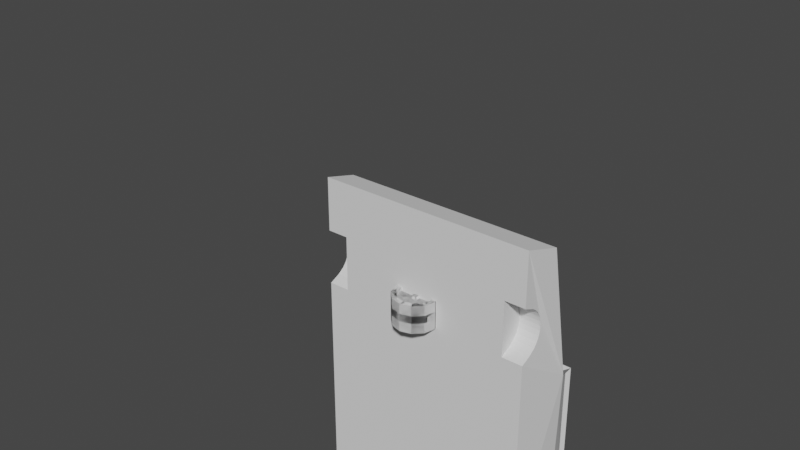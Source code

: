 # Source: Car.blend  (saved by Blender 2.81.16; exported with 4.5.12 LTS)
import bpy
from mathutils import Matrix  # noqa: F401  (used for matrix-valued properties, if any)

bpy.ops.wm.read_factory_settings(use_empty=True)
scene = bpy.context.scene
scene.name = 'Scene'

# ---- world
world_world = bpy.data.worlds.new('World'); scene.world = world_world
world_world.use_nodes = True; world_world.node_tree.nodes.clear()
_N = world_world.node_tree.nodes; _L = world_world.node_tree.links
n0 = _N.new('ShaderNodeOutputWorld'); n0.name = 'World Output'; n0.location = (300, 300)
n1 = _N.new('ShaderNodeBackground'); n1.name = 'Background'; n1.location = (10, 300)
n1.inputs[0].default_value = (0.05088, 0.05088, 0.05088, 1.0)
_L.new(n1.outputs[0], n0.inputs[0])
n0.is_active_output = True
world_world.color = (0.05088, 0.05088, 0.05088)
world_world.use_sun_shadow = False
world_world.sun_shadow_jitter_overblur = 0.0

# ---- meshes
me_cube = bpy.data.meshes.new('Cube')
me_cube.from_pydata([(0.9229, 0.2092, 2.233), (0.9467, 0.5243, 2.134), (0.9229, 0.2092, 1.086), (0.9229, 0.2092, -1.93), (0.8781, 0.7915, -1.771), (0.9203, 0.7653, 0.903), (0.6485, 1.309, -1.473), (0.6487, 1.309, 0.5353), (0.9229, 0.2092, -0.4699), (0.8782, 0.769, -0.4199), (0.6501, 1.309, -0.4199), (0.9229, 0.2092, 1.773), (0.9229, 0.3854, 1.655), (0.9229, 0.4188, 1.537), (0.9229, 0.3854, 1.419), (0.9229, 0.2092, 1.301), (0.9229, 0.2994, 1.733), (0.9229, 0.3542, 1.694), (0.9229, 0.4047, 1.616), (0.9229, 0.4154, 1.576), (0.9229, 0.4154, 1.498), (0.9229, 0.4047, 1.458), (0.9229, 0.3542, 1.38), (0.9229, 0.2994, 1.341), (0.7444, 0.2092, 1.773), (0.7444, 0.3854, 1.655), (0.7444, 0.4188, 1.537), (0.7444, 0.3854, 1.419), (0.7444, 0.2994, 1.733), (0.7444, 0.3542, 1.694), (0.7444, 0.4047, 1.616), (0.7444, 0.4154, 1.576), (0.7444, 0.4154, 1.498), (0.7444, 0.4047, 1.458), (0.7444, 0.3542, 1.38), (0.7444, 0.2994, 1.341), (0.7444, 0.2092, 2.233), (0.7444, 0.2092, -1.93), (0.7444, 0.2092, 1.086), (0.7444, 0.2092, -0.4699), (0.7444, 0.2092, 1.301), (0.9229, 0.2092, -0.9569), (0.9229, 0.2907, -0.986), (0.9229, 0.3675, -1.029), (0.9229, 0.4078, -1.072), (0.9229, 0.4322, -1.114), (0.9229, 0.4456, -1.157), (0.9229, 0.4499, -1.2), (0.9229, 0.4456, -1.243), (0.9229, 0.4322, -1.285), (0.9229, 0.4078, -1.328), (0.9229, 0.3675, -1.371), (0.9229, 0.2907, -1.414), (0.9229, 0.2092, -1.443), (0.7444, 0.2092, -0.9569), (0.7444, 0.2907, -0.986), (0.7444, 0.3675, -1.029), (0.7444, 0.4078, -1.072), (0.7444, 0.4322, -1.114), (0.7444, 0.4456, -1.157), (0.7444, 0.4499, -1.2), (0.7444, 0.4456, -1.243), (0.7444, 0.4322, -1.285), (0.7444, 0.4078, -1.328), (0.7444, 0.3675, -1.371), (0.7444, 0.2907, -1.414), (0.7444, 0.2092, -1.443), (0.8779, 0.7703, -0.5199), (0.9011, 0.7511, 0.9304), (0.6487, 1.309, -0.5199), (0.6299, 1.299, 0.5609), (0.6292, 1.3, -1.497), (0.8591, 0.7804, -1.794), (0.9229, 0.7212, -0.4699), (0.6676, 1.357, -0.4699), (0.6676, 1.357, 0.569), (0.9674, 0.7167, 0.9775), (0.6676, 1.357, -1.509), (0.9229, 0.7443, -1.841), (-0.9229, 0.2092, 2.233), (-0.9467, 0.5243, 2.134), (-0.9229, 0.2092, 1.086), (-0.9229, 0.2092, -1.93), (-0.8781, 0.7915, -1.771), (-0.9203, 0.7653, 0.903), (-0.6485, 1.309, -1.473), (-0.6487, 1.309, 0.5353), (-0.9229, 0.2092, -0.4699), (-0.8782, 0.769, -0.4199), (-0.6501, 1.309, -0.4199), (0.0, 0.2092, 2.233), (0.0, 0.5243, 2.134), (0.0, 0.7167, 0.9775), (0.0, 0.2092, -1.93), (0.0, 0.2092, 1.086), (0.0, 1.357, 0.569), (0.0, 1.357, -1.509), (0.0, 1.357, -0.4699), (0.0, 0.2092, -0.4699), (-0.9229, 0.2092, 1.773), (-0.9229, 0.3854, 1.655), (-0.9229, 0.4188, 1.537), (-0.9229, 0.3854, 1.419), (-0.9229, 0.2092, 1.301), (-0.9229, 0.2994, 1.733), (-0.9229, 0.3542, 1.694), (-0.9229, 0.4047, 1.616), (-0.9229, 0.4154, 1.576), (-0.9229, 0.4154, 1.498), (-0.9229, 0.4047, 1.458), (-0.9229, 0.3542, 1.38), (-0.9229, 0.2994, 1.341), (-0.7444, 0.2092, 1.773), (-0.7444, 0.3854, 1.655), (-0.7444, 0.4188, 1.537), (-0.7444, 0.3854, 1.419), (-0.7444, 0.2994, 1.733), (-0.7444, 0.3542, 1.694), (-0.7444, 0.4047, 1.616), (-0.7444, 0.4154, 1.576), (-0.7444, 0.4154, 1.498), (-0.7444, 0.4047, 1.458), (-0.7444, 0.3542, 1.38), (-0.7444, 0.2994, 1.341), (0.0, 0.2092, 1.773), (0.0, 0.2092, 1.301), (-0.7444, 0.2092, 2.233), (-0.7444, 0.2092, -1.93), (-0.7444, 0.2092, 1.086), (-0.7444, 0.2092, -0.4699), (-0.7444, 0.2092, 1.301), (-0.9229, 0.2092, -0.9569), (-0.9229, 0.2907, -0.986), (-0.9229, 0.3675, -1.029), (-0.9229, 0.4078, -1.072), (-0.9229, 0.4322, -1.114), (-0.9229, 0.4456, -1.157), (-0.9229, 0.4499, -1.2), (-0.9229, 0.4456, -1.243), (-0.9229, 0.4322, -1.285), (-0.9229, 0.4078, -1.328), (-0.9229, 0.3675, -1.371), (-0.9229, 0.2907, -1.414), (-0.9229, 0.2092, -1.443), (-0.7444, 0.2092, -0.9569), (-0.7444, 0.2907, -0.986), (-0.7444, 0.3675, -1.029), (-0.7444, 0.4078, -1.072), (-0.7444, 0.4322, -1.114), (-0.7444, 0.4456, -1.157), (-0.7444, 0.4499, -1.2), (-0.7444, 0.4456, -1.243), (-0.7444, 0.4322, -1.285), (-0.7444, 0.4078, -1.328), (-0.7444, 0.3675, -1.371), (-0.7444, 0.2907, -1.414), (-0.7444, 0.2092, -1.443), (0.0, 0.2092, -1.443), (0.0, 0.2092, -0.9569), (-0.8779, 0.7703, -0.5199), (-0.9011, 0.7511, 0.9304), (-0.6487, 1.309, -0.5199), (-0.6299, 1.299, 0.5609), (-0.6292, 1.3, -1.497), (-0.8591, 0.7804, -1.794), (-0.9229, 0.7212, -0.4699), (-0.6676, 1.357, -0.4699), (-0.6676, 1.357, 0.569), (-0.9674, 0.7167, 0.9775), (0.0, 0.7511, 0.9304), (0.0, 1.299, 0.5609), (0.0, 0.7443, -1.841), (-0.6676, 1.357, -1.509), (-0.9229, 0.7443, -1.841), (0.0, 1.299, -1.466), (0.0, 0.7812, -1.796)], [], [(2, 76, 1, 0, 11, 16, 17, 12, 18, 19, 13, 20, 21, 14, 22, 23, 15), (8, 73, 76, 2), (67, 4, 6, 69), (169, 68, 70, 170), (5, 9, 10, 7), (3, 78, 73, 8, 41, 42, 43, 44, 45, 46, 47, 48, 49, 50, 51, 52, 53), (75, 74, 97, 95), (74, 77, 96, 97), (39, 38, 94, 98), (1, 76, 92, 91), (0, 1, 91, 90, 36), (16, 28, 29, 17), (21, 33, 27, 14), (20, 32, 33, 21), (12, 25, 30, 18), (23, 35, 40, 15), (14, 27, 34, 22), (17, 29, 25, 12), (18, 30, 31, 19), (11, 24, 28, 16), (22, 34, 35, 23), (19, 31, 26, 13), (13, 26, 32, 20), (29, 28, 24, 40, 35, 34, 27, 33, 32, 26, 31, 30, 25), (0, 36, 24, 11), (90, 124, 24, 36), (40, 24, 124, 125), (38, 40, 125, 94), (2, 15, 40, 38), (8, 2, 38, 39), (41, 8, 39, 54), (3, 53, 66, 37), (53, 52, 65, 66), (52, 51, 64, 65), (51, 50, 63, 64), (50, 49, 62, 63), (49, 48, 61, 62), (48, 47, 60, 61), (47, 46, 59, 60), (46, 45, 58, 59), (45, 44, 57, 58), (44, 43, 56, 57), (43, 42, 55, 56), (42, 41, 54, 55), (54, 66, 65, 64, 63, 62, 61, 60, 59, 58, 57, 56, 55), (98, 158, 54, 39), (157, 66, 54, 158), (93, 37, 66, 157), (9, 5, 76, 73), (7, 10, 74, 75), (5, 7, 75, 76), (10, 9, 73, 74), (6, 4, 78, 77), (4, 67, 73, 78), (69, 6, 77, 74), (67, 69, 74, 73), (70, 68, 76, 75), (68, 169, 92, 76), (170, 70, 75, 95), (78, 3, 37, 93, 171), (71, 72, 175, 174), (72, 71, 77, 78), (71, 174, 96, 77), (175, 72, 78, 171), (81, 103, 111, 110, 102, 109, 108, 101, 107, 106, 100, 105, 104, 99, 79, 80, 168), (87, 81, 168, 165), (159, 161, 85, 83), (169, 170, 162, 160), (84, 86, 89, 88), (82, 143, 142, 141, 140, 139, 138, 137, 136, 135, 134, 133, 132, 131, 87, 165, 173), (167, 95, 97, 166), (166, 97, 96, 172), (129, 98, 94, 128), (80, 91, 92, 168), (79, 126, 90, 91, 80), (104, 105, 117, 116), (109, 102, 115, 121), (108, 109, 121, 120), (100, 106, 118, 113), (111, 103, 130, 123), (102, 110, 122, 115), (105, 100, 113, 117), (106, 107, 119, 118), (99, 104, 116, 112), (110, 111, 123, 122), (107, 101, 114, 119), (101, 108, 120, 114), (117, 113, 118, 119, 114, 120, 121, 115, 122, 123, 130, 112, 116), (79, 99, 112, 126), (90, 126, 112, 124), (130, 125, 124, 112), (128, 94, 125, 130), (81, 128, 130, 103), (87, 129, 128, 81), (131, 144, 129, 87), (82, 127, 156, 143), (143, 156, 155, 142), (142, 155, 154, 141), (141, 154, 153, 140), (140, 153, 152, 139), (139, 152, 151, 138), (138, 151, 150, 137), (137, 150, 149, 136), (136, 149, 148, 135), (135, 148, 147, 134), (134, 147, 146, 133), (133, 146, 145, 132), (132, 145, 144, 131), (144, 145, 146, 147, 148, 149, 150, 151, 152, 153, 154, 155, 156), (98, 129, 144, 158), (157, 158, 144, 156), (93, 157, 156, 127), (88, 165, 168, 84), (86, 167, 166, 89), (84, 168, 167, 86), (89, 166, 165, 88), (85, 172, 173, 83), (83, 173, 165, 159), (161, 166, 172, 85), (159, 165, 166, 161), (162, 167, 168, 160), (160, 168, 92, 169), (170, 95, 167, 162), (173, 171, 93, 127, 82), (163, 174, 175, 164), (164, 173, 172, 163), (163, 172, 96, 174), (175, 171, 173, 164)])
_uv = me_cube.uv_layers.new(name='UVMap')
_uv.uv.foreach_set('vector', [0.2754, 0.6418, 0.3016, 0.766, 0.02379, 0.7189, -2.98e-08, 0.6418, 0.1106, 0.6418, 0.12, 0.6638, 0.1294, 0.6772, 0.1389, 0.6848, 0.1483, 0.6895, 0.1578, 0.6922, 0.1672, 0.693, 0.1766, 0.6922, 0.1861, 0.6895, 0.1955, 0.6848, 0.2049, 0.6772, 0.2144, 0.6638, 0.2238, 0.6418, 0.6493, 0.6418, 0.6493, 0.7668, 0.3016, 0.766, 0.2754, 0.6418, 0.6614, 0.7786, 0.962, 0.7837, 0.8905, 0.9881, 0.6615, 0.9881, 0.8849, 0.01687, 0.8849, 0.237, 0.6732, 0.1708, 0.6732, 0.01687, 0.3195, 0.7776, 0.6373, 0.7782, 0.6375, 0.9882, 0.408, 0.9881, 1.0, 0.6418, 0.9787, 0.7725, 0.6493, 0.7668, 0.6493, 0.6418, 0.7663, 0.6418, 0.7733, 0.6617, 0.7836, 0.6804, 0.7938, 0.6903, 0.8041, 0.6963, 0.8144, 0.6995, 0.8247, 0.7006, 0.8349, 0.6995, 0.8452, 0.6963, 0.8555, 0.6903, 0.8657, 0.6804, 0.876, 0.6617, 0.883, 0.6418, 0.8685, 0.4163, 0.6189, 0.4163, 0.6189, 0.2532, 0.8685, 0.2532, 0.6189, 0.4163, 0.3694, 0.4163, 0.3694, 0.2532, 0.6189, 0.2532, 0.4255, 0.5982, 0.05162, 0.5982, 0.05162, 0.4163, 0.4255, 0.4163, 0.6594, 0.2482, 0.3808, 0.2532, 0.3808, 0.01687, 0.6594, 0.01687, 0.00572, 0.07749, 0.0, 0.0, 0.2274, 0.0, 0.2274, 0.07749, 0.04862, 0.07749, 0.9114, 0.2758, 0.8685, 0.2758, 0.8685, 0.2894, 0.9114, 0.2894, 0.9028, 0.1689, 0.9028, 0.1253, 0.8934, 0.1253, 0.8934, 0.1689, 0.9122, 0.1689, 0.9122, 0.1253, 0.9028, 0.1253, 0.9028, 0.1689, 0.9501, 0.1689, 0.9501, 0.1253, 0.9405, 0.1253, 0.9405, 0.1689, 0.3433, 0.1456, 0.3426, 0.189, 0.3659, 0.189, 0.3666, 0.1456, 0.3187, 0.1465, 0.318, 0.1899, 0.3275, 0.1894, 0.3283, 0.146, 0.9596, 0.1689, 0.9596, 0.1253, 0.9501, 0.1253, 0.9501, 0.1689, 0.9405, 0.1689, 0.9405, 0.1253, 0.9311, 0.1253, 0.9311, 0.1689, 0.9114, 0.2536, 0.8685, 0.2536, 0.8685, 0.2758, 0.9114, 0.2758, 0.3283, 0.146, 0.3275, 0.1894, 0.3426, 0.189, 0.3433, 0.1456, 0.9311, 0.1689, 0.9311, 0.1253, 0.9216, 0.1253, 0.9216, 0.1689, 0.9216, 0.1689, 0.9216, 0.1253, 0.9122, 0.1253, 0.9122, 0.1689, 0.9628, 0.4005, 0.9723, 0.3871, 0.9817, 0.3651, 0.8685, 0.3651, 0.8779, 0.3871, 0.8873, 0.4005, 0.8968, 0.4081, 0.9062, 0.4129, 0.9157, 0.4155, 0.9251, 0.4163, 0.9345, 0.4155, 0.944, 0.4129, 0.9534, 0.4081, 0.0, 0.07749, 0.0429, 0.07749, 0.0429, 0.1899, 0.0, 0.1899, 0.2217, 0.07749, 0.2217, 0.1899, 0.0429, 0.1899, 0.0429, 0.07749, 0.7762, 0.5266, 0.7762, 0.6418, 0.955, 0.6418, 0.955, 0.5266, 0.05162, 0.5982, 8.941e-08, 0.5982, 5.96e-07, 0.4163, 0.05162, 0.4163, 0.05162, 0.6418, -2.98e-08, 0.6418, 8.941e-08, 0.5982, 0.05162, 0.5982, 0.4255, 0.6418, 0.05162, 0.6418, 0.05162, 0.5982, 0.4255, 0.5982, 0.5425, 0.6418, 0.4255, 0.6418, 0.4255, 0.5982, 0.5425, 0.5982, 0.7762, 0.6418, 0.6592, 0.6418, 0.6592, 0.5982, 0.7762, 0.5982, 0.3609, 0.1074, 0.3609, 0.1271, 0.318, 0.1271, 0.318, 0.1074, 0.3609, 0.1271, 0.3609, 0.1456, 0.318, 0.1456, 0.318, 0.1271, 0.8725, 0.483, 0.8828, 0.483, 0.8828, 0.5266, 0.8725, 0.5266, 0.8828, 0.483, 0.893, 0.483, 0.893, 0.5266, 0.8828, 0.5266, 0.893, 0.483, 0.9033, 0.483, 0.9033, 0.5266, 0.893, 0.5266, 0.9033, 0.483, 0.9136, 0.483, 0.9136, 0.5266, 0.9033, 0.5266, 0.9136, 0.483, 0.9238, 0.483, 0.9238, 0.5266, 0.9136, 0.5266, 0.9238, 0.483, 0.9341, 0.483, 0.9341, 0.5266, 0.9238, 0.5266, 0.9341, 0.483, 0.9444, 0.483, 0.9444, 0.5266, 0.9341, 0.5266, 0.9444, 0.483, 0.9547, 0.483, 0.9547, 0.5266, 0.9444, 0.5266, 0.9386, 0.09186, 0.9372, 0.1076, 0.8945, 0.1076, 0.8959, 0.09186, 0.9372, 0.1076, 0.9361, 0.1253, 0.8934, 0.1253, 0.8945, 0.1076, 0.2274, 0.0187, 0.3441, 0.0187, 0.3371, 0.03859, 0.3269, 0.05734, 0.3166, 0.06719, 0.3063, 0.07315, 0.2961, 0.07644, 0.2858, 0.07749, 0.2755, 0.07644, 0.2652, 0.07315, 0.255, 0.06719, 0.2447, 0.05734, 0.2344, 0.03859, 0.4255, 0.4163, 0.5425, 0.4163, 0.5425, 0.5982, 0.4255, 0.5982, 0.6592, 0.4163, 0.6592, 0.5982, 0.5425, 0.5982, 0.5425, 0.4163, 0.7762, 0.4163, 0.7762, 0.5982, 0.6592, 0.5982, 0.6592, 0.4163, 0.6373, 0.7782, 0.3195, 0.7776, 0.3016, 0.766, 0.6493, 0.7668, 0.408, 0.9881, 0.6375, 0.9882, 0.6495, 1.0, 0.3999, 1.0, 0.3195, 0.7776, 0.408, 0.9881, 0.3999, 1.0, 0.3016, 0.766, 0.6375, 0.9882, 0.6373, 0.7782, 0.6493, 0.7668, 0.6495, 1.0, 0.8905, 0.9881, 0.962, 0.7837, 0.9787, 0.7725, 0.8991, 1.0, 0.962, 0.7837, 0.6614, 0.7786, 0.6493, 0.7668, 0.9787, 0.7725, 0.6615, 0.9881, 0.8905, 0.9881, 0.8991, 1.0, 0.6495, 1.0, 0.6614, 0.7786, 0.6615, 0.9881, 0.6495, 1.0, 0.6493, 0.7668, 0.6732, 0.1708, 0.8849, 0.237, 0.8934, 0.2532, 0.6594, 0.18, 0.3694, 0.237, 0.3694, 0.01687, 0.3808, 0.01687, 0.3808, 0.2532, 0.6732, 0.01687, 0.6732, 0.1708, 0.6594, 0.18, 0.6594, 0.01687, 0.1299, 0.4163, -5.96e-08, 0.4144, 0.0003227, 0.371, 0.001668, 0.1899, 0.1316, 0.1918, 0.3556, 0.3437, 0.1411, 0.4, 0.1427, 0.1911, 0.3583, 0.1899, 0.1411, 0.4, 0.3556, 0.3437, 0.3681, 0.3537, 0.1299, 0.4163, 0.3556, 0.3437, 0.3583, 0.1899, 0.3694, 0.1913, 0.3681, 0.3537, 0.1427, 0.1911, 0.1411, 0.4, 0.1299, 0.4163, 0.1316, 0.1918, 0.2754, 0.6418, 0.2238, 0.6418, 0.2144, 0.6638, 0.2049, 0.6772, 0.1955, 0.6848, 0.1861, 0.6895, 0.1766, 0.6922, 0.1672, 0.693, 0.1578, 0.6922, 0.1483, 0.6895, 0.1389, 0.6848, 0.1294, 0.6772, 0.12, 0.6638, 0.1106, 0.6418, -2.98e-08, 0.6418, 0.02379, 0.7189, 0.3016, 0.766, 0.6493, 0.6418, 0.2754, 0.6418, 0.3016, 0.766, 0.6493, 0.7668, 0.6614, 0.7786, 0.6615, 0.9881, 0.8905, 0.9881, 0.962, 0.7837, 0.8849, 0.01687, 0.6732, 0.01687, 0.6732, 0.1708, 0.8849, 0.237, 0.3195, 0.7776, 0.408, 0.9881, 0.6375, 0.9882, 0.6373, 0.7782, 1.0, 0.6418, 0.883, 0.6418, 0.876, 0.6617, 0.8657, 0.6804, 0.8555, 0.6903, 0.8452, 0.6963, 0.8349, 0.6995, 0.8247, 0.7006, 0.8144, 0.6995, 0.8041, 0.6963, 0.7938, 0.6903, 0.7836, 0.6804, 0.7733, 0.6617, 0.7663, 0.6418, 0.6493, 0.6418, 0.6493, 0.7668, 0.9787, 0.7725, 0.8685, 0.4163, 0.8685, 0.2532, 0.6189, 0.2532, 0.6189, 0.4163, 0.6189, 0.4163, 0.6189, 0.2532, 0.3694, 0.2532, 0.3694, 0.4163, 0.4255, 0.5982, 0.4255, 0.4163, 0.05162, 0.4163, 0.05162, 0.5982, 0.6594, 0.2482, 0.6594, 0.01687, 0.3808, 0.01687, 0.3808, 0.2532, 0.00572, 0.07749, 0.04862, 0.07749, 0.2274, 0.07749, 0.2274, 0.0, 0.0, 0.0, 0.9114, 0.2758, 0.9114, 0.2894, 0.8685, 0.2894, 0.8685, 0.2758, 0.9028, 0.1689, 0.8934, 0.1689, 0.8934, 0.1253, 0.9028, 0.1253, 0.9122, 0.1689, 0.9028, 0.1689, 0.9028, 0.1253, 0.9122, 0.1253, 0.9501, 0.1689, 0.9405, 0.1689, 0.9405, 0.1253, 0.9501, 0.1253, 0.3433, 0.1456, 0.3666, 0.1456, 0.3659, 0.189, 0.3426, 0.189, 0.3187, 0.1465, 0.3283, 0.146, 0.3275, 0.1894, 0.318, 0.1899, 0.9596, 0.1689, 0.9501, 0.1689, 0.9501, 0.1253, 0.9596, 0.1253, 0.9405, 0.1689, 0.9311, 0.1689, 0.9311, 0.1253, 0.9405, 0.1253, 0.9114, 0.2536, 0.9114, 0.2758, 0.8685, 0.2758, 0.8685, 0.2536, 0.3283, 0.146, 0.3433, 0.1456, 0.3426, 0.189, 0.3275, 0.1894, 0.9311, 0.1689, 0.9216, 0.1689, 0.9216, 0.1253, 0.9311, 0.1253, 0.9216, 0.1689, 0.9122, 0.1689, 0.9122, 0.1253, 0.9216, 0.1253, 0.9628, 0.4005, 0.9534, 0.4081, 0.944, 0.4129, 0.9345, 0.4155, 0.9251, 0.4163, 0.9157, 0.4155, 0.9062, 0.4129, 0.8968, 0.4081, 0.8873, 0.4005, 0.8779, 0.3871, 0.8685, 0.3651, 0.9817, 0.3651, 0.9723, 0.3871, 0.0, 0.07749, 0.0, 0.1899, 0.0429, 0.1899, 0.0429, 0.07749, 0.2217, 0.07749, 0.0429, 0.07749, 0.0429, 0.1899, 0.2217, 0.1899, 0.7762, 0.5266, 0.955, 0.5266, 0.955, 0.6418, 0.7762, 0.6418, 0.05162, 0.5982, 0.05162, 0.4163, 5.96e-07, 0.4163, 8.941e-08, 0.5982, 0.05162, 0.6418, 0.05162, 0.5982, 8.941e-08, 0.5982, -2.98e-08, 0.6418, 0.4255, 0.6418, 0.4255, 0.5982, 0.05162, 0.5982, 0.05162, 0.6418, 0.5425, 0.6418, 0.5425, 0.5982, 0.4255, 0.5982, 0.4255, 0.6418, 0.7762, 0.6418, 0.7762, 0.5982, 0.6592, 0.5982, 0.6592, 0.6418, 0.3609, 0.1074, 0.318, 0.1074, 0.318, 0.1271, 0.3609, 0.1271, 0.3609, 0.1271, 0.318, 0.1271, 0.318, 0.1456, 0.3609, 0.1456, 0.8725, 0.483, 0.8725, 0.5266, 0.8828, 0.5266, 0.8828, 0.483, 0.8828, 0.483, 0.8828, 0.5266, 0.893, 0.5266, 0.893, 0.483, 0.893, 0.483, 0.893, 0.5266, 0.9033, 0.5266, 0.9033, 0.483, 0.9033, 0.483, 0.9033, 0.5266, 0.9136, 0.5266, 0.9136, 0.483, 0.9136, 0.483, 0.9136, 0.5266, 0.9238, 0.5266, 0.9238, 0.483, 0.9238, 0.483, 0.9238, 0.5266, 0.9341, 0.5266, 0.9341, 0.483, 0.9341, 0.483, 0.9341, 0.5266, 0.9444, 0.5266, 0.9444, 0.483, 0.9444, 0.483, 0.9444, 0.5266, 0.9547, 0.5266, 0.9547, 0.483, 0.9386, 0.09186, 0.8959, 0.09186, 0.8945, 0.1076, 0.9372, 0.1076, 0.9372, 0.1076, 0.8945, 0.1076, 0.8934, 0.1253, 0.9361, 0.1253, 0.2274, 0.0187, 0.2344, 0.03859, 0.2447, 0.05734, 0.255, 0.06719, 0.2652, 0.07315, 0.2755, 0.07644, 0.2858, 0.07749, 0.2961, 0.07644, 0.3063, 0.07315, 0.3166, 0.06719, 0.3269, 0.05734, 0.3371, 0.03859, 0.3441, 0.0187, 0.4255, 0.4163, 0.4255, 0.5982, 0.5425, 0.5982, 0.5425, 0.4163, 0.6592, 0.4163, 0.5425, 0.4163, 0.5425, 0.5982, 0.6592, 0.5982, 0.7762, 0.4163, 0.6592, 0.4163, 0.6592, 0.5982, 0.7762, 0.5982, 0.6373, 0.7782, 0.6493, 0.7668, 0.3016, 0.766, 0.3195, 0.7776, 0.408, 0.9881, 0.3999, 1.0, 0.6495, 1.0, 0.6375, 0.9882, 0.3195, 0.7776, 0.3016, 0.766, 0.3999, 1.0, 0.408, 0.9881, 0.6375, 0.9882, 0.6495, 1.0, 0.6493, 0.7668, 0.6373, 0.7782, 0.8905, 0.9881, 0.8991, 1.0, 0.9787, 0.7725, 0.962, 0.7837, 0.962, 0.7837, 0.9787, 0.7725, 0.6493, 0.7668, 0.6614, 0.7786, 0.6615, 0.9881, 0.6495, 1.0, 0.8991, 1.0, 0.8905, 0.9881, 0.6614, 0.7786, 0.6493, 0.7668, 0.6495, 1.0, 0.6615, 0.9881, 0.6732, 0.1708, 0.6594, 0.18, 0.8934, 0.2532, 0.8849, 0.237, 0.3694, 0.237, 0.3808, 0.2532, 0.3808, 0.01687, 0.3694, 0.01687, 0.6732, 0.01687, 0.6594, 0.01687, 0.6594, 0.18, 0.6732, 0.1708, 0.1299, 0.4163, 0.1316, 0.1918, 0.001668, 0.1899, 0.0003227, 0.371, -5.96e-08, 0.4144, 0.3556, 0.3437, 0.3583, 0.1899, 0.1427, 0.1911, 0.1411, 0.4, 0.1411, 0.4, 0.1299, 0.4163, 0.3681, 0.3537, 0.3556, 0.3437, 0.3556, 0.3437, 0.3681, 0.3537, 0.3694, 0.1913, 0.3583, 0.1899, 0.1427, 0.1911, 0.1316, 0.1918, 0.1299, 0.4163, 0.1411, 0.4])
me_cube.use_remesh_fix_poles = True
me_cube.use_remesh_preserve_attributes = False
me_cube.use_mirror_vertex_groups = False
me_cube.update()
me_cylinder_001 = bpy.data.meshes.new('Cylinder.001')
me_cylinder_001.from_pydata([(0.03829, 0.1457, -3.576e-07), (-0.1126, 0.1886, -4.768e-07), (0.03829, 0.1262, 0.07285), (-0.1126, 0.1634, 0.09431), (0.03829, 0.07285, 0.1262), (-0.1126, 0.09431, 0.1634), (0.03829, 5.96e-08, 0.1457), (-0.1126, 0.0, 0.1886), (0.03829, -0.07285, 0.1262), (-0.1126, -0.09431, 0.1634), (0.03829, -0.1262, 0.07285), (-0.1126, -0.1634, 0.09431), (0.03829, -0.1457, -3.576e-07), (-0.1126, -0.1886, -3.576e-07), (0.03829, -0.1262, -0.07285), (-0.1126, -0.1634, -0.09431), (0.03829, -0.07285, -0.1262), (-0.1126, -0.09431, -0.1634), (0.03829, -1.192e-07, -0.1457), (-0.1126, -1.788e-07, -0.1886), (0.03829, 0.07285, -0.1262), (-0.1126, 0.09431, -0.1634), (0.03829, 0.1262, -0.07285), (-0.1126, 0.1634, -0.09431), (0.03829, 0.1886, -4.768e-07), (0.03829, 0.1634, 0.09431), (0.03829, 0.09431, 0.1634), (0.03829, 5.96e-08, 0.1886), (0.03829, -0.09431, 0.1634), (0.03829, -0.1634, 0.09431), (0.03829, -0.1886, -3.576e-07), (0.03829, -0.1634, -0.09431), (0.03829, -0.09431, -0.1634), (0.03829, -1.192e-07, -0.1886), (0.03829, 0.09431, -0.1634), (0.03829, 0.1634, -0.09431), (0.004064, 0.1457, -3.576e-07), (0.004064, 0.1262, 0.07285), (0.004064, 0.07285, 0.1262), (0.004064, 5.96e-08, 0.1457), (0.004064, -0.07285, 0.1262), (0.004064, -0.1262, 0.07285), (0.004064, -0.1457, -3.576e-07), (0.004064, -0.1262, -0.07285), (0.004064, -0.07285, -0.1262), (0.004064, -1.192e-07, -0.1457), (0.004064, 0.07285, -0.1262), (0.004064, 0.1262, -0.07285), (0.004064, 0.03279, -4.768e-07), (0.004064, 0.0284, 0.0164), (0.004064, 0.0164, 0.0284), (0.004064, 0.0, 0.03279), (0.004064, -0.0164, 0.0284), (0.004064, -0.0284, 0.0164), (0.004064, -0.03279, -4.768e-07), (0.004064, -0.0284, -0.0164), (0.004064, -0.0164, -0.0284), (0.004064, 0.0, -0.03279), (0.004064, 0.0164, -0.0284), (0.004064, 0.0284, -0.0164), (0.004064, 0.03279, -4.768e-07), (0.004064, 0.0284, 0.0164), (0.004064, 0.0164, 0.0284), (0.004064, 0.0, 0.03279), (0.004064, -0.0164, 0.0284), (0.004064, -0.0284, 0.0164), (0.004064, -0.03279, -4.768e-07), (0.004064, -0.0284, -0.0164), (0.004064, -0.0164, -0.0284), (0.004064, 0.0, -0.03279), (0.004064, 0.0164, -0.0284), (0.004064, 0.0284, -0.0164), (0.02383, 0.02377, -4.768e-07), (0.02383, 0.02058, 0.01188), (0.02383, 0.01188, 0.02058), (0.02383, 0.0, 0.02377), (0.02383, -0.01188, 0.02058), (0.02383, -0.02058, 0.01188), (0.02383, -0.02377, -4.768e-07), (0.02383, -0.02058, -0.01188), (0.02383, -0.01188, -0.02058), (0.02383, 0.0, -0.02377), (0.02383, 0.01188, -0.02058), (0.02383, 0.02058, -0.01188)], [], [(24, 1, 3, 25), (25, 3, 5, 26), (26, 5, 7, 27), (27, 7, 9, 28), (28, 9, 11, 29), (29, 11, 13, 30), (30, 13, 15, 31), (31, 15, 17, 32), (32, 17, 19, 33), (33, 19, 21, 34), (3, 1, 23, 21, 19, 17, 15, 13, 11, 9, 7, 5), (34, 21, 23, 35), (35, 23, 1, 24), (8, 10, 41, 40), (2, 0, 24, 25), (4, 2, 25, 26), (6, 4, 26, 27), (8, 6, 27, 28), (10, 8, 28, 29), (12, 10, 29, 30), (14, 12, 30, 31), (16, 14, 31, 32), (18, 16, 32, 33), (20, 18, 33, 34), (22, 20, 34, 35), (0, 22, 35, 24), (43, 44, 56, 55), (22, 0, 36, 47), (2, 4, 38, 37), (16, 18, 45, 44), (10, 12, 42, 41), (4, 6, 39, 38), (18, 20, 46, 45), (12, 14, 43, 42), (6, 8, 40, 39), (20, 22, 47, 46), (0, 2, 37, 36), (14, 16, 44, 43), (48, 49, 61, 60), (40, 41, 53, 52), (47, 36, 48, 59), (37, 38, 50, 49), (44, 45, 57, 56), (41, 42, 54, 53), (38, 39, 51, 50), (45, 46, 58, 57), (42, 43, 55, 54), (39, 40, 52, 51), (46, 47, 59, 58), (36, 37, 49, 48), (70, 71, 83, 82), (55, 56, 68, 67), (52, 53, 65, 64), (59, 48, 60, 71), (49, 50, 62, 61), (56, 57, 69, 68), (53, 54, 66, 65), (50, 51, 63, 62), (57, 58, 70, 69), (54, 55, 67, 66), (51, 52, 64, 63), (58, 59, 71, 70), (72, 73, 74, 75, 76, 77, 78, 79, 80, 81, 82, 83), (60, 61, 73, 72), (67, 68, 80, 79), (64, 65, 77, 76), (71, 60, 72, 83), (61, 62, 74, 73), (68, 69, 81, 80), (65, 66, 78, 77), (62, 63, 75, 74), (69, 70, 82, 81), (66, 67, 79, 78), (63, 64, 76, 75)])
_uv = me_cylinder_001.uv_layers.new(name='UVMap')
_uv.uv.foreach_set('vector', [0.9545, 0.2123, 0.9552, 0.2528, 0.9294, 0.2532, 0.9287, 0.2127, 0.9287, 0.2127, 0.9294, 0.2532, 0.907, 0.2528, 0.9064, 0.2123, 0.9064, 0.2123, 0.907, 0.2528, 0.8941, 0.2516, 0.8934, 0.2111, 0.9566, 0.4409, 0.9559, 0.4813, 0.943, 0.4825, 0.9437, 0.4421, 0.9437, 0.4421, 0.943, 0.4825, 0.9206, 0.483, 0.9213, 0.4425, 0.9213, 0.4425, 0.9206, 0.483, 0.8948, 0.4825, 0.8955, 0.4421, 0.8955, 0.4421, 0.8948, 0.4825, 0.8725, 0.4813, 0.8732, 0.4409, 0.9769, 0.1689, 0.9775, 0.2094, 0.9552, 0.2106, 0.9545, 0.1702, 0.9545, 0.1702, 0.9552, 0.2106, 0.9294, 0.2111, 0.9287, 0.1706, 0.9287, 0.1706, 0.9294, 0.2111, 0.907, 0.2106, 0.9064, 0.1702, 0.8372, 0.5266, 0.8114, 0.5266, 0.7891, 0.5135, 0.7762, 0.4908, 0.7762, 0.4645, 0.7891, 0.4418, 0.8114, 0.4287, 0.8372, 0.4287, 0.8596, 0.4418, 0.8725, 0.4645, 0.8725, 0.4908, 0.8596, 0.5135, 0.9064, 0.1702, 0.907, 0.2106, 0.8941, 0.2094, 0.8934, 0.1689, 0.9769, 0.2111, 0.9775, 0.2516, 0.9552, 0.2528, 0.9545, 0.2123, 0.7762, 0.4181, 0.7861, 0.417, 0.7861, 0.4261, 0.7762, 0.4272, 0.2426, 0.1686, 0.2599, 0.1788, 0.257, 0.1899, 0.2346, 0.1768, 0.2327, 0.1511, 0.2426, 0.1686, 0.2346, 0.1768, 0.2217, 0.1541, 0.2327, 0.1308, 0.2327, 0.1511, 0.2217, 0.1541, 0.2217, 0.1278, 0.2426, 0.1133, 0.2327, 0.1308, 0.2217, 0.1278, 0.2346, 0.1051, 0.2599, 0.1031, 0.2426, 0.1133, 0.2346, 0.1051, 0.257, 0.09198, 0.2798, 0.1031, 0.2599, 0.1031, 0.257, 0.09198, 0.2828, 0.09198, 0.2971, 0.1133, 0.2798, 0.1031, 0.2828, 0.09198, 0.3051, 0.1051, 0.3071, 0.1308, 0.2971, 0.1133, 0.3051, 0.1051, 0.318, 0.1278, 0.3071, 0.1511, 0.3071, 0.1308, 0.318, 0.1278, 0.318, 0.1541, 0.2971, 0.1686, 0.3071, 0.1511, 0.318, 0.1541, 0.3051, 0.1768, 0.2798, 0.1788, 0.2971, 0.1686, 0.3051, 0.1768, 0.2828, 0.1899, 0.2599, 0.1788, 0.2798, 0.1788, 0.2828, 0.1899, 0.257, 0.1899, 0.8784, 0.355, 0.8685, 0.3374, 0.8973, 0.3296, 0.8995, 0.3335, 0.2589, 0.09198, 0.239, 0.09164, 0.2391, 0.08246, 0.2591, 0.0828, 0.3408, 0.09134, 0.3235, 0.09198, 0.3235, 0.0828, 0.3408, 0.08216, 0.8406, 0.417, 0.8506, 0.4181, 0.8506, 0.4272, 0.8406, 0.4261, 0.7861, 0.417, 0.8034, 0.4163, 0.8034, 0.4255, 0.7861, 0.4261, 0.3235, 0.09198, 0.3036, 0.09198, 0.3036, 0.0828, 0.3235, 0.0828, 0.2862, 0.0907, 0.2762, 0.09164, 0.2763, 0.08246, 0.2863, 0.08152, 0.8034, 0.4163, 0.8233, 0.4163, 0.8233, 0.4255, 0.8034, 0.4255, 0.3036, 0.09198, 0.2863, 0.09134, 0.2863, 0.08216, 0.3036, 0.0828, 0.2762, 0.09164, 0.2589, 0.09198, 0.2591, 0.0828, 0.2763, 0.08246, 0.239, 0.09164, 0.2217, 0.0907, 0.2219, 0.08152, 0.2391, 0.08246, 0.8233, 0.4163, 0.8406, 0.417, 0.8406, 0.4261, 0.8233, 0.4255, -8.941e-08, 1.0, -8.941e-08, 1.0, -8.941e-08, 1.0, -8.941e-08, 1.0, 0.9329, 0.355, 0.9156, 0.3651, 0.9079, 0.3358, 0.9118, 0.3335, 0.8957, 0.2894, 0.9156, 0.2894, 0.9079, 0.3188, 0.9034, 0.3188, 0.9329, 0.2996, 0.9428, 0.3171, 0.914, 0.325, 0.9118, 0.321, 0.8685, 0.3374, 0.8685, 0.3171, 0.8973, 0.325, 0.8973, 0.3296, 0.9156, 0.3651, 0.8957, 0.3651, 0.9034, 0.3358, 0.9079, 0.3358, 0.9428, 0.3171, 0.9428, 0.3374, 0.914, 0.3296, 0.914, 0.325, 0.8685, 0.3171, 0.8784, 0.2996, 0.8995, 0.321, 0.8973, 0.325, 0.8957, 0.3651, 0.8784, 0.355, 0.8995, 0.3335, 0.9034, 0.3358, 0.9428, 0.3374, 0.9329, 0.355, 0.9118, 0.3335, 0.914, 0.3296, 0.8784, 0.2996, 0.8957, 0.2894, 0.9034, 0.3188, 0.8995, 0.321, 0.9156, 0.2894, 0.9329, 0.2996, 0.9118, 0.321, 0.9079, 0.3188, 0.865, 0.4286, 0.8627, 0.4284, 0.8649, 0.423, 0.8666, 0.4231, -8.941e-08, 1.0, -8.941e-08, 1.0, -8.941e-08, 1.0, -8.941e-08, 1.0, -8.941e-08, 1.0, -8.941e-08, 1.0, -8.941e-08, 1.0, -8.941e-08, 1.0, -8.941e-08, 1.0, -8.941e-08, 1.0, -8.941e-08, 1.0, -8.941e-08, 1.0, -8.941e-08, 1.0, -8.941e-08, 1.0, -8.941e-08, 1.0, -8.941e-08, 1.0, -8.941e-08, 1.0, -8.941e-08, 1.0, -8.941e-08, 1.0, -8.941e-08, 1.0, -8.941e-08, 1.0, -8.941e-08, 1.0, -8.941e-08, 1.0, -8.941e-08, 1.0, -8.941e-08, 1.0, -8.941e-08, 1.0, -8.941e-08, 1.0, -8.941e-08, 1.0, -8.941e-08, 1.0, -8.941e-08, 1.0, -8.941e-08, 1.0, -8.941e-08, 1.0, -8.941e-08, 1.0, -8.941e-08, 1.0, -8.941e-08, 1.0, -8.941e-08, 1.0, -8.941e-08, 1.0, -8.941e-08, 1.0, -8.941e-08, 1.0, -8.941e-08, 1.0, -8.941e-08, 1.0, -8.941e-08, 1.0, -8.941e-08, 1.0, -8.941e-08, 1.0, 0.8583, 0.4163, 0.8611, 0.418, 0.8627, 0.4208, 0.8627, 0.4241, 0.8611, 0.427, 0.8583, 0.4287, 0.855, 0.4287, 0.8522, 0.427, 0.8506, 0.4241, 0.8506, 0.4208, 0.8522, 0.418, 0.855, 0.4163, 0.3287, 0.1073, 0.3242, 0.1074, 0.3247, 0.1019, 0.3279, 0.1019, 0.8772, 0.4284, 0.8733, 0.4286, 0.8726, 0.4231, 0.8754, 0.423, 0.875, 0.4229, 0.8711, 0.423, 0.8705, 0.4175, 0.8734, 0.4175, 0.3325, 0.1071, 0.3287, 0.1073, 0.3279, 0.1019, 0.3308, 0.1017, 0.3242, 0.1074, 0.3203, 0.1073, 0.3219, 0.1019, 0.3247, 0.1019, 0.8733, 0.4286, 0.8688, 0.4287, 0.8694, 0.4232, 0.8726, 0.4231, 0.8711, 0.423, 0.8666, 0.4229, 0.8673, 0.4175, 0.8705, 0.4175, 0.3203, 0.1073, 0.318, 0.1071, 0.3203, 0.1017, 0.3219, 0.1019, 0.8688, 0.4287, 0.865, 0.4286, 0.8666, 0.4231, 0.8694, 0.4232, 0.8666, 0.4229, 0.8627, 0.4227, 0.8645, 0.4173, 0.8673, 0.4175, 0.8772, 0.4227, 0.875, 0.4229, 0.8734, 0.4175, 0.875, 0.4173])
_ca = me_cylinder_001.color_attributes.new('Col', 'BYTE_COLOR', 'CORNER')
_ca.data.foreach_set('color', [1.0, 1.0, 1.0, 1.0, 1.0, 1.0, 1.0, 1.0, 1.0, 1.0, 1.0, 1.0, 1.0, 1.0, 1.0, 1.0, 1.0, 1.0, 1.0, 1.0, 1.0, 1.0, 1.0, 1.0, 1.0, 1.0, 1.0, 1.0, 1.0, 1.0, 1.0, 1.0, 1.0, 1.0, 1.0, 1.0, 1.0, 1.0, 1.0, 1.0, 1.0, 1.0, 1.0, 1.0, 1.0, 1.0, 1.0, 1.0, 1.0, 1.0, 1.0, 1.0, 1.0, 1.0, 1.0, 1.0, 1.0, 1.0, 1.0, 1.0, 1.0, 1.0, 1.0, 1.0, 1.0, 1.0, 1.0, 1.0, 1.0, 1.0, 1.0, 1.0, 1.0, 1.0, 1.0, 1.0, 1.0, 1.0, 1.0, 1.0, 1.0, 1.0, 1.0, 1.0, 1.0, 1.0, 1.0, 1.0, 1.0, 1.0, 1.0, 1.0, 1.0, 1.0, 1.0, 1.0, 1.0, 1.0, 1.0, 1.0, 1.0, 1.0, 1.0, 1.0, 1.0, 1.0, 1.0, 1.0, 1.0, 1.0, 1.0, 1.0, 1.0, 1.0, 1.0, 1.0, 1.0, 1.0, 1.0, 1.0, 1.0, 1.0, 1.0, 1.0, 1.0, 1.0, 1.0, 1.0, 1.0, 1.0, 1.0, 1.0, 1.0, 1.0, 1.0, 1.0, 1.0, 1.0, 1.0, 1.0, 1.0, 1.0, 1.0, 1.0, 1.0, 1.0, 1.0, 1.0, 1.0, 1.0, 1.0, 1.0, 1.0, 1.0, 1.0, 1.0, 1.0, 1.0, 1.0, 1.0, 1.0, 1.0, 1.0, 1.0, 1.0, 1.0, 1.0, 1.0, 1.0, 1.0, 1.0, 1.0, 1.0, 1.0, 1.0, 1.0, 1.0, 1.0, 1.0, 1.0, 1.0, 1.0, 1.0, 1.0, 1.0, 1.0, 1.0, 1.0, 1.0, 1.0, 1.0, 1.0, 1.0, 1.0, 1.0, 1.0, 1.0, 1.0, 1.0, 1.0, 1.0, 1.0, 1.0, 1.0, 1.0, 1.0, 1.0, 1.0, 1.0, 1.0, 1.0, 1.0, 1.0, 1.0, 1.0, 1.0, 1.0, 1.0, 1.0, 1.0, 1.0, 1.0, 1.0, 1.0, 1.0, 1.0, 1.0, 1.0, 1.0, 1.0, 1.0, 1.0, 1.0, 1.0, 1.0, 1.0, 1.0, 1.0, 1.0, 1.0, 1.0, 1.0, 1.0, 1.0, 1.0, 1.0, 1.0, 1.0, 1.0, 1.0, 1.0, 1.0, 1.0, 1.0, 1.0, 1.0, 1.0, 1.0, 1.0, 1.0, 1.0, 1.0, 1.0, 1.0, 1.0, 1.0, 1.0, 1.0, 1.0, 1.0, 1.0, 1.0, 1.0, 1.0, 1.0, 1.0, 1.0, 1.0, 1.0, 1.0, 1.0, 1.0, 1.0, 1.0, 1.0, 1.0, 1.0, 1.0, 1.0, 1.0, 1.0, 1.0, 1.0, 1.0, 1.0, 1.0, 1.0, 1.0, 1.0, 1.0, 1.0, 1.0, 1.0, 1.0, 1.0, 1.0, 1.0, 1.0, 1.0, 1.0, 1.0, 1.0, 1.0, 1.0, 1.0, 1.0, 1.0, 1.0, 1.0, 1.0, 1.0, 1.0, 1.0, 1.0, 1.0, 1.0, 1.0, 1.0, 1.0, 1.0, 1.0, 1.0, 1.0, 1.0, 1.0, 1.0, 1.0, 1.0, 1.0, 1.0, 1.0, 1.0, 1.0, 1.0, 1.0, 1.0, 1.0, 1.0, 1.0, 1.0, 1.0, 1.0, 1.0, 1.0, 1.0, 1.0, 1.0, 1.0, 1.0, 1.0, 1.0, 1.0, 1.0, 1.0, 1.0, 1.0, 1.0, 1.0, 1.0, 1.0, 1.0, 1.0, 1.0, 1.0, 1.0, 1.0, 1.0, 1.0, 1.0, 1.0, 1.0, 1.0, 1.0, 1.0, 1.0, 1.0, 1.0, 1.0, 1.0, 1.0, 1.0, 1.0, 1.0, 1.0, 1.0, 1.0, 1.0, 1.0, 1.0, 1.0, 1.0, 1.0, 1.0, 1.0, 1.0, 1.0, 1.0, 1.0, 1.0, 1.0, 1.0, 1.0, 1.0, 1.0, 1.0, 1.0, 1.0, 1.0, 1.0, 1.0, 1.0, 1.0, 1.0, 1.0, 1.0, 1.0, 1.0, 1.0, 1.0, 1.0, 1.0, 1.0, 1.0, 1.0, 1.0, 1.0, 1.0, 1.0, 1.0, 1.0, 1.0, 1.0, 1.0, 1.0, 1.0, 1.0, 1.0, 1.0, 1.0, 1.0, 1.0, 1.0, 1.0, 1.0, 1.0, 1.0, 1.0, 1.0, 1.0, 1.0, 1.0, 1.0, 1.0, 1.0, 1.0, 1.0, 1.0, 1.0, 1.0, 1.0, 1.0, 1.0, 1.0, 1.0, 1.0, 1.0, 1.0, 1.0, 1.0, 1.0, 1.0, 1.0, 1.0, 1.0, 1.0, 1.0, 1.0, 1.0, 1.0, 1.0, 1.0, 1.0, 1.0, 1.0, 1.0, 1.0, 1.0, 1.0, 1.0, 1.0, 1.0, 1.0, 1.0, 1.0, 1.0, 1.0, 1.0, 1.0, 1.0, 1.0, 1.0, 1.0, 1.0, 1.0, 1.0, 1.0, 1.0, 1.0, 1.0, 1.0, 1.0, 1.0, 1.0, 1.0, 1.0, 1.0, 1.0, 1.0, 1.0, 1.0, 1.0, 1.0, 1.0, 1.0, 1.0, 1.0, 1.0, 1.0, 1.0, 1.0, 1.0, 1.0, 1.0, 1.0, 1.0, 1.0, 1.0, 1.0, 1.0, 1.0, 1.0, 1.0, 1.0, 1.0, 1.0, 1.0, 1.0, 1.0, 1.0, 1.0, 1.0, 1.0, 1.0, 1.0, 1.0, 1.0, 1.0, 1.0, 1.0, 1.0, 1.0, 1.0, 1.0, 1.0, 1.0, 1.0, 1.0, 1.0, 1.0, 1.0, 1.0, 1.0, 1.0, 1.0, 1.0, 1.0, 1.0, 1.0, 1.0, 1.0, 1.0, 1.0, 1.0, 1.0, 1.0, 1.0, 1.0, 1.0, 1.0, 1.0, 1.0, 1.0, 1.0, 1.0, 1.0, 1.0, 1.0, 1.0, 1.0, 1.0, 1.0, 1.0, 1.0, 1.0, 1.0, 1.0, 1.0, 1.0, 1.0, 1.0, 1.0, 1.0, 1.0, 1.0, 1.0, 1.0, 1.0, 1.0, 1.0, 1.0, 1.0, 1.0, 1.0, 1.0, 1.0, 1.0, 1.0, 1.0, 1.0, 1.0, 1.0, 1.0, 1.0, 1.0, 1.0, 1.0, 1.0, 1.0, 1.0, 1.0, 1.0, 1.0, 1.0, 1.0, 1.0, 1.0, 1.0, 1.0, 1.0, 1.0, 1.0, 1.0, 1.0, 1.0, 1.0, 1.0, 1.0, 1.0, 1.0, 1.0, 1.0, 1.0, 1.0, 1.0, 1.0, 1.0, 1.0, 1.0, 1.0, 1.0, 1.0, 1.0, 1.0, 1.0, 1.0, 1.0, 1.0, 1.0, 1.0, 1.0, 1.0, 1.0, 1.0, 1.0, 1.0, 1.0, 1.0, 1.0, 1.0, 1.0, 1.0, 1.0, 1.0, 1.0, 1.0, 1.0, 1.0, 1.0, 1.0, 1.0, 1.0, 1.0, 1.0, 1.0, 1.0, 1.0, 1.0, 1.0, 1.0, 1.0, 1.0, 1.0, 1.0, 1.0, 1.0, 1.0, 1.0, 1.0, 1.0, 1.0, 1.0, 1.0, 1.0, 1.0, 1.0, 1.0, 1.0, 1.0, 1.0, 1.0, 1.0, 1.0, 1.0, 1.0, 1.0, 1.0, 1.0, 1.0, 1.0, 1.0, 1.0, 1.0, 1.0, 1.0, 1.0, 1.0, 1.0, 1.0, 1.0, 1.0, 1.0, 1.0, 1.0, 1.0, 1.0, 1.0, 1.0, 1.0, 1.0, 1.0, 1.0, 1.0, 1.0, 1.0, 1.0, 1.0, 1.0, 1.0, 1.0, 1.0, 1.0, 1.0, 1.0, 1.0, 1.0, 1.0, 1.0, 1.0, 1.0, 1.0, 1.0, 1.0, 1.0, 1.0, 1.0, 1.0, 1.0, 1.0, 1.0, 1.0, 1.0, 1.0, 1.0, 1.0, 1.0, 1.0, 1.0, 1.0, 1.0, 1.0, 1.0, 1.0, 1.0, 1.0, 1.0, 1.0, 1.0, 1.0, 1.0, 1.0, 1.0, 1.0, 1.0, 1.0, 1.0, 1.0, 1.0, 1.0, 1.0, 1.0, 1.0, 1.0, 1.0, 1.0, 1.0, 1.0, 1.0, 1.0, 1.0, 1.0, 1.0, 1.0, 1.0, 1.0, 1.0, 1.0, 1.0, 1.0, 1.0, 1.0, 1.0, 1.0, 1.0, 1.0, 1.0, 1.0, 1.0, 1.0, 1.0, 1.0, 1.0, 1.0, 1.0, 1.0, 1.0, 1.0, 1.0, 1.0, 1.0, 1.0, 1.0, 1.0, 1.0, 1.0, 1.0, 1.0, 1.0, 1.0, 1.0, 1.0, 1.0, 1.0, 1.0, 1.0, 1.0, 1.0, 1.0, 1.0, 1.0, 1.0, 1.0, 1.0, 1.0, 1.0, 1.0, 1.0, 1.0, 1.0, 1.0, 1.0, 1.0, 1.0, 1.0, 1.0, 1.0, 1.0, 1.0, 1.0, 1.0, 1.0, 1.0, 1.0, 1.0, 1.0, 1.0, 1.0, 1.0, 1.0, 1.0, 1.0, 1.0, 1.0, 1.0, 1.0, 1.0, 1.0, 1.0, 1.0, 1.0, 1.0, 1.0, 1.0, 1.0, 1.0, 1.0, 1.0, 1.0, 1.0, 1.0, 1.0, 1.0, 1.0, 1.0, 1.0, 1.0, 1.0, 1.0, 1.0, 1.0, 1.0, 1.0, 1.0, 1.0, 1.0, 1.0, 1.0, 1.0, 1.0, 1.0, 1.0, 1.0, 1.0, 1.0, 1.0, 1.0, 1.0, 1.0, 1.0, 1.0, 1.0, 1.0, 1.0, 1.0, 1.0, 1.0, 1.0, 1.0, 1.0, 1.0, 1.0, 1.0, 1.0, 1.0, 1.0, 1.0, 1.0, 1.0, 1.0, 1.0, 1.0, 1.0, 1.0, 1.0, 1.0, 1.0, 1.0, 1.0, 1.0, 1.0, 1.0, 1.0, 1.0, 1.0, 1.0, 1.0, 1.0, 1.0, 1.0, 1.0, 1.0, 1.0, 1.0, 1.0, 1.0, 1.0, 1.0, 1.0, 1.0, 1.0, 1.0, 1.0, 1.0, 1.0, 1.0, 1.0, 1.0, 1.0, 1.0, 1.0, 1.0, 1.0, 1.0, 1.0, 1.0, 1.0, 1.0, 1.0, 1.0, 1.0, 1.0, 1.0, 1.0, 1.0, 1.0, 1.0, 1.0, 1.0, 1.0, 1.0, 1.0, 1.0, 1.0, 1.0, 1.0, 1.0, 1.0, 1.0, 1.0, 1.0, 1.0, 1.0, 1.0, 1.0, 1.0, 1.0, 1.0, 1.0, 1.0, 1.0, 1.0, 1.0, 1.0, 1.0, 1.0, 1.0, 1.0, 1.0, 1.0, 1.0, 1.0, 1.0, 1.0, 1.0, 1.0, 1.0, 1.0, 1.0, 1.0, 1.0, 1.0, 1.0, 1.0, 1.0, 1.0, 1.0, 1.0, 1.0, 1.0, 1.0, 1.0, 1.0, 1.0, 1.0, 1.0, 1.0, 1.0, 1.0, 1.0, 1.0, 1.0, 1.0, 1.0, 1.0, 1.0, 1.0, 1.0, 1.0, 1.0, 1.0, 1.0, 1.0, 1.0, 1.0, 1.0, 1.0, 1.0, 1.0, 1.0, 1.0, 1.0, 1.0, 1.0, 1.0, 1.0, 1.0, 1.0, 1.0, 1.0, 1.0, 1.0, 1.0, 1.0, 1.0, 1.0, 1.0, 1.0, 1.0, 1.0, 1.0, 1.0, 1.0, 1.0, 1.0, 1.0, 1.0, 1.0, 1.0, 1.0, 1.0, 1.0, 1.0, 1.0, 1.0, 1.0, 1.0, 1.0, 1.0, 1.0, 1.0, 1.0, 1.0, 1.0, 1.0, 1.0, 1.0, 1.0, 1.0, 1.0, 1.0, 1.0, 1.0, 1.0, 1.0, 1.0, 1.0, 1.0, 1.0, 1.0, 1.0, 1.0, 1.0, 1.0, 1.0, 1.0, 1.0, 1.0, 1.0, 1.0, 1.0, 1.0, 1.0, 1.0, 1.0, 1.0, 1.0, 1.0, 1.0, 1.0, 1.0, 1.0, 1.0, 1.0, 1.0, 1.0, 1.0, 1.0, 1.0, 1.0, 1.0, 1.0, 1.0, 1.0, 1.0, 1.0, 1.0, 1.0, 1.0, 1.0, 1.0, 1.0, 1.0, 1.0, 1.0, 1.0, 1.0, 1.0, 1.0, 1.0, 1.0, 1.0, 1.0, 1.0, 1.0, 1.0, 1.0, 1.0, 1.0, 1.0])
me_cylinder_001.use_remesh_fix_poles = True
me_cylinder_001.use_remesh_preserve_attributes = False
me_cylinder_001.use_mirror_vertex_groups = False
me_cylinder_001.update()
me_cylinder_002 = bpy.data.meshes.new('Cylinder.002')
me_cylinder_002.from_pydata([(0.03829, 0.1457, 0.0), (-0.1126, 0.1886, 1.192e-07), (0.03829, 0.1262, -0.07285), (-0.1126, 0.1634, -0.09431), (0.03829, 0.07285, -0.1262), (-0.1126, 0.09431, -0.1634), (0.03829, 5.96e-08, -0.1457), (-0.1126, 0.0, -0.1886), (0.03829, -0.07285, -0.1262), (-0.1126, -0.09431, -0.1634), (0.03829, -0.1262, -0.07285), (-0.1126, -0.1634, -0.09431), (0.03829, -0.1457, 0.0), (-0.1126, -0.1886, 0.0), (0.03829, -0.1262, 0.07285), (-0.1126, -0.1634, 0.09431), (0.03829, -0.07285, 0.1262), (-0.1126, -0.09431, 0.1634), (0.03829, -1.192e-07, 0.1457), (-0.1126, -1.788e-07, 0.1886), (0.03829, 0.07285, 0.1262), (-0.1126, 0.09431, 0.1634), (0.03829, 0.1262, 0.07285), (-0.1126, 0.1634, 0.09431), (0.03829, 0.1886, 1.192e-07), (0.03829, 0.1634, -0.09431), (0.03829, 0.09431, -0.1634), (0.03829, 5.96e-08, -0.1886), (0.03829, -0.09431, -0.1634), (0.03829, -0.1634, -0.09431), (0.03829, -0.1886, 0.0), (0.03829, -0.1634, 0.09431), (0.03829, -0.09431, 0.1634), (0.03829, -1.192e-07, 0.1886), (0.03829, 0.09431, 0.1634), (0.03829, 0.1634, 0.09431), (0.004064, 0.1457, 0.0), (0.004064, 0.1262, -0.07285), (0.004064, 0.07285, -0.1262), (0.004064, 5.96e-08, -0.1457), (0.004064, -0.07285, -0.1262), (0.004064, -0.1262, -0.07285), (0.004064, -0.1457, 0.0), (0.004064, -0.1262, 0.07285), (0.004064, -0.07285, 0.1262), (0.004064, -1.192e-07, 0.1457), (0.004064, 0.07285, 0.1262), (0.004064, 0.1262, 0.07285), (0.004064, 0.03279, 1.192e-07), (0.004064, 0.0284, -0.0164), (0.004064, 0.0164, -0.0284), (0.004064, 0.0, -0.03279), (0.004064, -0.0164, -0.0284), (0.004064, -0.0284, -0.0164), (0.004064, -0.03279, 1.192e-07), (0.004064, -0.0284, 0.0164), (0.004064, -0.0164, 0.0284), (0.004064, 0.0, 0.03279), (0.004064, 0.0164, 0.0284), (0.004064, 0.0284, 0.0164), (0.004064, 0.03279, 1.192e-07), (0.004064, 0.0284, -0.0164), (0.004064, 0.0164, -0.0284), (0.004064, 0.0, -0.03279), (0.004064, -0.0164, -0.0284), (0.004064, -0.0284, -0.0164), (0.004064, -0.03279, 1.192e-07), (0.004064, -0.0284, 0.0164), (0.004064, -0.0164, 0.0284), (0.004064, 0.0, 0.03279), (0.004064, 0.0164, 0.0284), (0.004064, 0.0284, 0.0164), (0.02383, 0.02377, 1.192e-07), (0.02383, 0.02058, -0.01188), (0.02383, 0.01188, -0.02058), (0.02383, 0.0, -0.02377), (0.02383, -0.01188, -0.02058), (0.02383, -0.02058, -0.01188), (0.02383, -0.02377, 1.192e-07), (0.02383, -0.02058, 0.01188), (0.02383, -0.01188, 0.02058), (0.02383, 0.0, 0.02377), (0.02383, 0.01188, 0.02058), (0.02383, 0.02058, 0.01188)], [], [(24, 25, 3, 1), (25, 26, 5, 3), (26, 27, 7, 5), (27, 28, 9, 7), (28, 29, 11, 9), (29, 30, 13, 11), (30, 31, 15, 13), (31, 32, 17, 15), (32, 33, 19, 17), (33, 34, 21, 19), (3, 5, 7, 9, 11, 13, 15, 17, 19, 21, 23, 1), (34, 35, 23, 21), (35, 24, 1, 23), (8, 40, 41, 10), (2, 25, 24, 0), (4, 26, 25, 2), (6, 27, 26, 4), (8, 28, 27, 6), (10, 29, 28, 8), (12, 30, 29, 10), (14, 31, 30, 12), (16, 32, 31, 14), (18, 33, 32, 16), (20, 34, 33, 18), (22, 35, 34, 20), (0, 24, 35, 22), (43, 55, 56, 44), (22, 47, 36, 0), (2, 37, 38, 4), (16, 44, 45, 18), (10, 41, 42, 12), (4, 38, 39, 6), (18, 45, 46, 20), (12, 42, 43, 14), (6, 39, 40, 8), (20, 46, 47, 22), (0, 36, 37, 2), (14, 43, 44, 16), (48, 60, 61, 49), (40, 52, 53, 41), (47, 59, 48, 36), (37, 49, 50, 38), (44, 56, 57, 45), (41, 53, 54, 42), (38, 50, 51, 39), (45, 57, 58, 46), (42, 54, 55, 43), (39, 51, 52, 40), (46, 58, 59, 47), (36, 48, 49, 37), (70, 82, 83, 71), (55, 67, 68, 56), (52, 64, 65, 53), (59, 71, 60, 48), (49, 61, 62, 50), (56, 68, 69, 57), (53, 65, 66, 54), (50, 62, 63, 51), (57, 69, 70, 58), (54, 66, 67, 55), (51, 63, 64, 52), (58, 70, 71, 59), (72, 83, 82, 81, 80, 79, 78, 77, 76, 75, 74, 73), (60, 72, 73, 61), (67, 79, 80, 68), (64, 76, 77, 65), (71, 83, 72, 60), (61, 73, 74, 62), (68, 80, 81, 69), (65, 77, 78, 66), (62, 74, 75, 63), (69, 81, 82, 70), (66, 78, 79, 67), (63, 75, 76, 64)])
_uv = me_cylinder_002.uv_layers.new(name='UVMap')
_uv.uv.foreach_set('vector', [0.9545, 0.2123, 0.9287, 0.2127, 0.9294, 0.2532, 0.9552, 0.2528, 0.9287, 0.2127, 0.9064, 0.2123, 0.907, 0.2528, 0.9294, 0.2532, 0.9064, 0.2123, 0.8934, 0.2111, 0.8941, 0.2516, 0.907, 0.2528, 0.9566, 0.4409, 0.9437, 0.4421, 0.943, 0.4825, 0.9559, 0.4813, 0.9437, 0.4421, 0.9213, 0.4425, 0.9206, 0.483, 0.943, 0.4825, 0.9213, 0.4425, 0.8955, 0.4421, 0.8948, 0.4825, 0.9206, 0.483, 0.8955, 0.4421, 0.8732, 0.4409, 0.8725, 0.4813, 0.8948, 0.4825, 0.9769, 0.1689, 0.9545, 0.1702, 0.9552, 0.2106, 0.9775, 0.2094, 0.9545, 0.1702, 0.9287, 0.1706, 0.9294, 0.2111, 0.9552, 0.2106, 0.9287, 0.1706, 0.9064, 0.1702, 0.907, 0.2106, 0.9294, 0.2111, 0.8372, 0.5266, 0.8596, 0.5135, 0.8725, 0.4908, 0.8725, 0.4645, 0.8596, 0.4418, 0.8372, 0.4287, 0.8114, 0.4287, 0.7891, 0.4418, 0.7762, 0.4645, 0.7762, 0.4908, 0.7891, 0.5135, 0.8114, 0.5266, 0.9064, 0.1702, 0.8934, 0.1689, 0.8941, 0.2094, 0.907, 0.2106, 0.9769, 0.2111, 0.9545, 0.2123, 0.9552, 0.2528, 0.9775, 0.2516, 0.7762, 0.4181, 0.7762, 0.4272, 0.7861, 0.4261, 0.7861, 0.417, 0.2426, 0.1686, 0.2346, 0.1768, 0.257, 0.1899, 0.2599, 0.1788, 0.2327, 0.1511, 0.2217, 0.1541, 0.2346, 0.1768, 0.2426, 0.1686, 0.2327, 0.1308, 0.2217, 0.1278, 0.2217, 0.1541, 0.2327, 0.1511, 0.2426, 0.1133, 0.2346, 0.1051, 0.2217, 0.1278, 0.2327, 0.1308, 0.2599, 0.1031, 0.257, 0.09198, 0.2346, 0.1051, 0.2426, 0.1133, 0.2798, 0.1031, 0.2828, 0.09198, 0.257, 0.09198, 0.2599, 0.1031, 0.2971, 0.1133, 0.3051, 0.1051, 0.2828, 0.09198, 0.2798, 0.1031, 0.3071, 0.1308, 0.318, 0.1278, 0.3051, 0.1051, 0.2971, 0.1133, 0.3071, 0.1511, 0.318, 0.1541, 0.318, 0.1278, 0.3071, 0.1308, 0.2971, 0.1686, 0.3051, 0.1768, 0.318, 0.1541, 0.3071, 0.1511, 0.2798, 0.1788, 0.2828, 0.1899, 0.3051, 0.1768, 0.2971, 0.1686, 0.2599, 0.1788, 0.257, 0.1899, 0.2828, 0.1899, 0.2798, 0.1788, 0.8784, 0.355, 0.8995, 0.3335, 0.8973, 0.3296, 0.8685, 0.3374, 0.2589, 0.09198, 0.2591, 0.0828, 0.2391, 0.08246, 0.239, 0.09164, 0.3408, 0.09134, 0.3408, 0.08216, 0.3235, 0.0828, 0.3235, 0.09198, 0.8406, 0.417, 0.8406, 0.4261, 0.8506, 0.4272, 0.8506, 0.4181, 0.7861, 0.417, 0.7861, 0.4261, 0.8034, 0.4255, 0.8034, 0.4163, 0.3235, 0.09198, 0.3235, 0.0828, 0.3036, 0.0828, 0.3036, 0.09198, 0.2862, 0.0907, 0.2863, 0.08152, 0.2763, 0.08246, 0.2762, 0.09164, 0.8034, 0.4163, 0.8034, 0.4255, 0.8233, 0.4255, 0.8233, 0.4163, 0.3036, 0.09198, 0.3036, 0.0828, 0.2863, 0.08216, 0.2863, 0.09134, 0.2762, 0.09164, 0.2763, 0.08246, 0.2591, 0.0828, 0.2589, 0.09198, 0.239, 0.09164, 0.2391, 0.08246, 0.2219, 0.08152, 0.2217, 0.0907, 0.8233, 0.4163, 0.8233, 0.4255, 0.8406, 0.4261, 0.8406, 0.417, -8.941e-08, 1.0, -8.941e-08, 1.0, -8.941e-08, 1.0, -8.941e-08, 1.0, 0.9329, 0.355, 0.9118, 0.3335, 0.9079, 0.3358, 0.9156, 0.3651, 0.8957, 0.2894, 0.9034, 0.3188, 0.9079, 0.3188, 0.9156, 0.2894, 0.9329, 0.2996, 0.9118, 0.321, 0.914, 0.325, 0.9428, 0.3171, 0.8685, 0.3374, 0.8973, 0.3296, 0.8973, 0.325, 0.8685, 0.3171, 0.9156, 0.3651, 0.9079, 0.3358, 0.9034, 0.3358, 0.8957, 0.3651, 0.9428, 0.3171, 0.914, 0.325, 0.914, 0.3296, 0.9428, 0.3374, 0.8685, 0.3171, 0.8973, 0.325, 0.8995, 0.321, 0.8784, 0.2996, 0.8957, 0.3651, 0.9034, 0.3358, 0.8995, 0.3335, 0.8784, 0.355, 0.9428, 0.3374, 0.914, 0.3296, 0.9118, 0.3335, 0.9329, 0.355, 0.8784, 0.2996, 0.8995, 0.321, 0.9034, 0.3188, 0.8957, 0.2894, 0.9156, 0.2894, 0.9079, 0.3188, 0.9118, 0.321, 0.9329, 0.2996, 0.865, 0.4286, 0.8666, 0.4231, 0.8649, 0.423, 0.8627, 0.4284, -8.941e-08, 1.0, -8.941e-08, 1.0, -8.941e-08, 1.0, -8.941e-08, 1.0, -8.941e-08, 1.0, -8.941e-08, 1.0, -8.941e-08, 1.0, -8.941e-08, 1.0, -8.941e-08, 1.0, -8.941e-08, 1.0, -8.941e-08, 1.0, -8.941e-08, 1.0, -8.941e-08, 1.0, -8.941e-08, 1.0, -8.941e-08, 1.0, -8.941e-08, 1.0, -8.941e-08, 1.0, -8.941e-08, 1.0, -8.941e-08, 1.0, -8.941e-08, 1.0, -8.941e-08, 1.0, -8.941e-08, 1.0, -8.941e-08, 1.0, -8.941e-08, 1.0, -8.941e-08, 1.0, -8.941e-08, 1.0, -8.941e-08, 1.0, -8.941e-08, 1.0, -8.941e-08, 1.0, -8.941e-08, 1.0, -8.941e-08, 1.0, -8.941e-08, 1.0, -8.941e-08, 1.0, -8.941e-08, 1.0, -8.941e-08, 1.0, -8.941e-08, 1.0, -8.941e-08, 1.0, -8.941e-08, 1.0, -8.941e-08, 1.0, -8.941e-08, 1.0, -8.941e-08, 1.0, -8.941e-08, 1.0, -8.941e-08, 1.0, -8.941e-08, 1.0, 0.8583, 0.4163, 0.855, 0.4163, 0.8522, 0.418, 0.8506, 0.4208, 0.8506, 0.4241, 0.8522, 0.427, 0.855, 0.4287, 0.8583, 0.4287, 0.8611, 0.427, 0.8627, 0.4241, 0.8627, 0.4208, 0.8611, 0.418, 0.3287, 0.1073, 0.3279, 0.1019, 0.3247, 0.1019, 0.3242, 0.1074, 0.8772, 0.4284, 0.8754, 0.423, 0.8726, 0.4231, 0.8733, 0.4286, 0.875, 0.4229, 0.8734, 0.4175, 0.8705, 0.4175, 0.8711, 0.423, 0.3325, 0.1071, 0.3308, 0.1017, 0.3279, 0.1019, 0.3287, 0.1073, 0.3242, 0.1074, 0.3247, 0.1019, 0.3219, 0.1019, 0.3203, 0.1073, 0.8733, 0.4286, 0.8726, 0.4231, 0.8694, 0.4232, 0.8688, 0.4287, 0.8711, 0.423, 0.8705, 0.4175, 0.8673, 0.4175, 0.8666, 0.4229, 0.3203, 0.1073, 0.3219, 0.1019, 0.3203, 0.1017, 0.318, 0.1071, 0.8688, 0.4287, 0.8694, 0.4232, 0.8666, 0.4231, 0.865, 0.4286, 0.8666, 0.4229, 0.8673, 0.4175, 0.8645, 0.4173, 0.8627, 0.4227, 0.8772, 0.4227, 0.875, 0.4173, 0.8734, 0.4175, 0.875, 0.4229])
me_cylinder_002.use_remesh_fix_poles = True
me_cylinder_002.use_remesh_preserve_attributes = False
me_cylinder_002.use_mirror_vertex_groups = False
me_cylinder_002.update()
me_cylinder_003 = bpy.data.meshes.new('Cylinder.003')
me_cylinder_003.from_pydata([(-0.03829, 0.1457, -3.576e-07), (0.1126, 0.1886, -4.768e-07), (-0.03829, 0.1262, 0.07285), (0.1126, 0.1634, 0.09431), (-0.03829, 0.07285, 0.1262), (0.1126, 0.09431, 0.1634), (-0.03829, 5.96e-08, 0.1457), (0.1126, 0.0, 0.1886), (-0.03829, -0.07285, 0.1262), (0.1126, -0.09431, 0.1634), (-0.03829, -0.1262, 0.07285), (0.1126, -0.1634, 0.09431), (-0.03829, -0.1457, -3.576e-07), (0.1126, -0.1886, -3.576e-07), (-0.03829, -0.1262, -0.07285), (0.1126, -0.1634, -0.09431), (-0.03829, -0.07285, -0.1262), (0.1126, -0.09431, -0.1634), (-0.03829, -1.192e-07, -0.1457), (0.1126, -1.788e-07, -0.1886), (-0.03829, 0.07285, -0.1262), (0.1126, 0.09431, -0.1634), (-0.03829, 0.1262, -0.07285), (0.1126, 0.1634, -0.09431), (-0.03829, 0.1886, -4.768e-07), (-0.03829, 0.1634, 0.09431), (-0.03829, 0.09431, 0.1634), (-0.03829, 5.96e-08, 0.1886), (-0.03829, -0.09431, 0.1634), (-0.03829, -0.1634, 0.09431), (-0.03829, -0.1886, -3.576e-07), (-0.03829, -0.1634, -0.09431), (-0.03829, -0.09431, -0.1634), (-0.03829, -1.192e-07, -0.1886), (-0.03829, 0.09431, -0.1634), (-0.03829, 0.1634, -0.09431), (-0.004064, 0.1457, -3.576e-07), (-0.004064, 0.1262, 0.07285), (-0.004064, 0.07285, 0.1262), (-0.004064, 5.96e-08, 0.1457), (-0.004064, -0.07285, 0.1262), (-0.004064, -0.1262, 0.07285), (-0.004064, -0.1457, -3.576e-07), (-0.004064, -0.1262, -0.07285), (-0.004064, -0.07285, -0.1262), (-0.004064, -1.192e-07, -0.1457), (-0.004064, 0.07285, -0.1262), (-0.004064, 0.1262, -0.07285), (-0.004064, 0.03279, -4.768e-07), (-0.004064, 0.0284, 0.0164), (-0.004064, 0.0164, 0.0284), (-0.004064, 0.0, 0.03279), (-0.004064, -0.0164, 0.0284), (-0.004064, -0.0284, 0.0164), (-0.004064, -0.03279, -4.768e-07), (-0.004064, -0.0284, -0.0164), (-0.004064, -0.0164, -0.0284), (-0.004064, 0.0, -0.03279), (-0.004064, 0.0164, -0.0284), (-0.004064, 0.0284, -0.0164), (-0.004064, 0.03279, -4.768e-07), (-0.004064, 0.0284, 0.0164), (-0.004064, 0.0164, 0.0284), (-0.004064, 0.0, 0.03279), (-0.004064, -0.0164, 0.0284), (-0.004064, -0.0284, 0.0164), (-0.004064, -0.03279, -4.768e-07), (-0.004064, -0.0284, -0.0164), (-0.004064, -0.0164, -0.0284), (-0.004064, 0.0, -0.03279), (-0.004064, 0.0164, -0.0284), (-0.004064, 0.0284, -0.0164), (-0.02383, 0.02377, -4.768e-07), (-0.02383, 0.02058, 0.01188), (-0.02383, 0.01188, 0.02058), (-0.02383, 0.0, 0.02377), (-0.02383, -0.01188, 0.02058), (-0.02383, -0.02058, 0.01188), (-0.02383, -0.02377, -4.768e-07), (-0.02383, -0.02058, -0.01188), (-0.02383, -0.01188, -0.02058), (-0.02383, 0.0, -0.02377), (-0.02383, 0.01188, -0.02058), (-0.02383, 0.02058, -0.01188)], [], [(24, 25, 3, 1), (25, 26, 5, 3), (26, 27, 7, 5), (27, 28, 9, 7), (28, 29, 11, 9), (29, 30, 13, 11), (30, 31, 15, 13), (31, 32, 17, 15), (32, 33, 19, 17), (33, 34, 21, 19), (3, 5, 7, 9, 11, 13, 15, 17, 19, 21, 23, 1), (34, 35, 23, 21), (35, 24, 1, 23), (8, 40, 41, 10), (2, 25, 24, 0), (4, 26, 25, 2), (6, 27, 26, 4), (8, 28, 27, 6), (10, 29, 28, 8), (12, 30, 29, 10), (14, 31, 30, 12), (16, 32, 31, 14), (18, 33, 32, 16), (20, 34, 33, 18), (22, 35, 34, 20), (0, 24, 35, 22), (43, 55, 56, 44), (22, 47, 36, 0), (2, 37, 38, 4), (16, 44, 45, 18), (10, 41, 42, 12), (4, 38, 39, 6), (18, 45, 46, 20), (12, 42, 43, 14), (6, 39, 40, 8), (20, 46, 47, 22), (0, 36, 37, 2), (14, 43, 44, 16), (48, 60, 61, 49), (40, 52, 53, 41), (47, 59, 48, 36), (37, 49, 50, 38), (44, 56, 57, 45), (41, 53, 54, 42), (38, 50, 51, 39), (45, 57, 58, 46), (42, 54, 55, 43), (39, 51, 52, 40), (46, 58, 59, 47), (36, 48, 49, 37), (70, 82, 83, 71), (55, 67, 68, 56), (52, 64, 65, 53), (59, 71, 60, 48), (49, 61, 62, 50), (56, 68, 69, 57), (53, 65, 66, 54), (50, 62, 63, 51), (57, 69, 70, 58), (54, 66, 67, 55), (51, 63, 64, 52), (58, 70, 71, 59), (72, 83, 82, 81, 80, 79, 78, 77, 76, 75, 74, 73), (60, 72, 73, 61), (67, 79, 80, 68), (64, 76, 77, 65), (71, 83, 72, 60), (61, 73, 74, 62), (68, 80, 81, 69), (65, 77, 78, 66), (62, 74, 75, 63), (69, 81, 82, 70), (66, 78, 79, 67), (63, 75, 76, 64)])
_uv = me_cylinder_003.uv_layers.new(name='UVMap')
_uv.uv.foreach_set('vector', [0.9545, 0.2123, 0.9287, 0.2127, 0.9294, 0.2532, 0.9552, 0.2528, 0.9287, 0.2127, 0.9064, 0.2123, 0.907, 0.2528, 0.9294, 0.2532, 0.9064, 0.2123, 0.8934, 0.2111, 0.8941, 0.2516, 0.907, 0.2528, 0.9566, 0.4409, 0.9437, 0.4421, 0.943, 0.4825, 0.9559, 0.4813, 0.9437, 0.4421, 0.9213, 0.4425, 0.9206, 0.483, 0.943, 0.4825, 0.9213, 0.4425, 0.8955, 0.4421, 0.8948, 0.4825, 0.9206, 0.483, 0.8955, 0.4421, 0.8732, 0.4409, 0.8725, 0.4813, 0.8948, 0.4825, 0.9769, 0.1689, 0.9545, 0.1702, 0.9552, 0.2106, 0.9775, 0.2094, 0.9545, 0.1702, 0.9287, 0.1706, 0.9294, 0.2111, 0.9552, 0.2106, 0.9287, 0.1706, 0.9064, 0.1702, 0.907, 0.2106, 0.9294, 0.2111, 0.8372, 0.5266, 0.8596, 0.5135, 0.8725, 0.4908, 0.8725, 0.4645, 0.8596, 0.4418, 0.8372, 0.4287, 0.8114, 0.4287, 0.7891, 0.4418, 0.7762, 0.4645, 0.7762, 0.4908, 0.7891, 0.5135, 0.8114, 0.5266, 0.9064, 0.1702, 0.8934, 0.1689, 0.8941, 0.2094, 0.907, 0.2106, 0.9769, 0.2111, 0.9545, 0.2123, 0.9552, 0.2528, 0.9775, 0.2516, 0.7762, 0.4181, 0.7762, 0.4272, 0.7861, 0.4261, 0.7861, 0.417, 0.2426, 0.1686, 0.2346, 0.1768, 0.257, 0.1899, 0.2599, 0.1788, 0.2327, 0.1511, 0.2217, 0.1541, 0.2346, 0.1768, 0.2426, 0.1686, 0.2327, 0.1308, 0.2217, 0.1278, 0.2217, 0.1541, 0.2327, 0.1511, 0.2426, 0.1133, 0.2346, 0.1051, 0.2217, 0.1278, 0.2327, 0.1308, 0.2599, 0.1031, 0.257, 0.09198, 0.2346, 0.1051, 0.2426, 0.1133, 0.2798, 0.1031, 0.2828, 0.09198, 0.257, 0.09198, 0.2599, 0.1031, 0.2971, 0.1133, 0.3051, 0.1051, 0.2828, 0.09198, 0.2798, 0.1031, 0.3071, 0.1308, 0.318, 0.1278, 0.3051, 0.1051, 0.2971, 0.1133, 0.3071, 0.1511, 0.318, 0.1541, 0.318, 0.1278, 0.3071, 0.1308, 0.2971, 0.1686, 0.3051, 0.1768, 0.318, 0.1541, 0.3071, 0.1511, 0.2798, 0.1788, 0.2828, 0.1899, 0.3051, 0.1768, 0.2971, 0.1686, 0.2599, 0.1788, 0.257, 0.1899, 0.2828, 0.1899, 0.2798, 0.1788, 0.8784, 0.355, 0.8995, 0.3335, 0.8973, 0.3296, 0.8685, 0.3374, 0.2589, 0.09198, 0.2591, 0.0828, 0.2391, 0.08246, 0.239, 0.09164, 0.3408, 0.09134, 0.3408, 0.08216, 0.3235, 0.0828, 0.3235, 0.09198, 0.8406, 0.417, 0.8406, 0.4261, 0.8506, 0.4272, 0.8506, 0.4181, 0.7861, 0.417, 0.7861, 0.4261, 0.8034, 0.4255, 0.8034, 0.4163, 0.3235, 0.09198, 0.3235, 0.0828, 0.3036, 0.0828, 0.3036, 0.09198, 0.2862, 0.0907, 0.2863, 0.08152, 0.2763, 0.08246, 0.2762, 0.09164, 0.8034, 0.4163, 0.8034, 0.4255, 0.8233, 0.4255, 0.8233, 0.4163, 0.3036, 0.09198, 0.3036, 0.0828, 0.2863, 0.08216, 0.2863, 0.09134, 0.2762, 0.09164, 0.2763, 0.08246, 0.2591, 0.0828, 0.2589, 0.09198, 0.239, 0.09164, 0.2391, 0.08246, 0.2219, 0.08152, 0.2217, 0.0907, 0.8233, 0.4163, 0.8233, 0.4255, 0.8406, 0.4261, 0.8406, 0.417, -8.941e-08, 1.0, -8.941e-08, 1.0, -8.941e-08, 1.0, -8.941e-08, 1.0, 0.9329, 0.355, 0.9118, 0.3335, 0.9079, 0.3358, 0.9156, 0.3651, 0.8957, 0.2894, 0.9034, 0.3188, 0.9079, 0.3188, 0.9156, 0.2894, 0.9329, 0.2996, 0.9118, 0.321, 0.914, 0.325, 0.9428, 0.3171, 0.8685, 0.3374, 0.8973, 0.3296, 0.8973, 0.325, 0.8685, 0.3171, 0.9156, 0.3651, 0.9079, 0.3358, 0.9034, 0.3358, 0.8957, 0.3651, 0.9428, 0.3171, 0.914, 0.325, 0.914, 0.3296, 0.9428, 0.3374, 0.8685, 0.3171, 0.8973, 0.325, 0.8995, 0.321, 0.8784, 0.2996, 0.8957, 0.3651, 0.9034, 0.3358, 0.8995, 0.3335, 0.8784, 0.355, 0.9428, 0.3374, 0.914, 0.3296, 0.9118, 0.3335, 0.9329, 0.355, 0.8784, 0.2996, 0.8995, 0.321, 0.9034, 0.3188, 0.8957, 0.2894, 0.9156, 0.2894, 0.9079, 0.3188, 0.9118, 0.321, 0.9329, 0.2996, 0.865, 0.4286, 0.8666, 0.4231, 0.8649, 0.423, 0.8627, 0.4284, -8.941e-08, 1.0, -8.941e-08, 1.0, -8.941e-08, 1.0, -8.941e-08, 1.0, -8.941e-08, 1.0, -8.941e-08, 1.0, -8.941e-08, 1.0, -8.941e-08, 1.0, -8.941e-08, 1.0, -8.941e-08, 1.0, -8.941e-08, 1.0, -8.941e-08, 1.0, -8.941e-08, 1.0, -8.941e-08, 1.0, -8.941e-08, 1.0, -8.941e-08, 1.0, -8.941e-08, 1.0, -8.941e-08, 1.0, -8.941e-08, 1.0, -8.941e-08, 1.0, -8.941e-08, 1.0, -8.941e-08, 1.0, -8.941e-08, 1.0, -8.941e-08, 1.0, -8.941e-08, 1.0, -8.941e-08, 1.0, -8.941e-08, 1.0, -8.941e-08, 1.0, -8.941e-08, 1.0, -8.941e-08, 1.0, -8.941e-08, 1.0, -8.941e-08, 1.0, -8.941e-08, 1.0, -8.941e-08, 1.0, -8.941e-08, 1.0, -8.941e-08, 1.0, -8.941e-08, 1.0, -8.941e-08, 1.0, -8.941e-08, 1.0, -8.941e-08, 1.0, -8.941e-08, 1.0, -8.941e-08, 1.0, -8.941e-08, 1.0, -8.941e-08, 1.0, 0.8583, 0.4163, 0.855, 0.4163, 0.8522, 0.418, 0.8506, 0.4208, 0.8506, 0.4241, 0.8522, 0.427, 0.855, 0.4287, 0.8583, 0.4287, 0.8611, 0.427, 0.8627, 0.4241, 0.8627, 0.4208, 0.8611, 0.418, 0.3287, 0.1073, 0.3279, 0.1019, 0.3247, 0.1019, 0.3242, 0.1074, 0.8772, 0.4284, 0.8754, 0.423, 0.8726, 0.4231, 0.8733, 0.4286, 0.875, 0.4229, 0.8734, 0.4175, 0.8705, 0.4175, 0.8711, 0.423, 0.3325, 0.1071, 0.3308, 0.1017, 0.3279, 0.1019, 0.3287, 0.1073, 0.3242, 0.1074, 0.3247, 0.1019, 0.3219, 0.1019, 0.3203, 0.1073, 0.8733, 0.4286, 0.8726, 0.4231, 0.8694, 0.4232, 0.8688, 0.4287, 0.8711, 0.423, 0.8705, 0.4175, 0.8673, 0.4175, 0.8666, 0.4229, 0.3203, 0.1073, 0.3219, 0.1019, 0.3203, 0.1017, 0.318, 0.1071, 0.8688, 0.4287, 0.8694, 0.4232, 0.8666, 0.4231, 0.865, 0.4286, 0.8666, 0.4229, 0.8673, 0.4175, 0.8645, 0.4173, 0.8627, 0.4227, 0.8772, 0.4227, 0.875, 0.4173, 0.8734, 0.4175, 0.875, 0.4229])
me_cylinder_003.use_remesh_fix_poles = True
me_cylinder_003.use_remesh_preserve_attributes = False
me_cylinder_003.use_mirror_vertex_groups = False
me_cylinder_003.update()
me_cylinder_004 = bpy.data.meshes.new('Cylinder.004')
me_cylinder_004.from_pydata([(-0.03829, 0.1457, 0.0), (0.1126, 0.1886, 1.192e-07), (-0.03829, 0.1262, -0.07285), (0.1126, 0.1634, -0.09431), (-0.03829, 0.07285, -0.1262), (0.1126, 0.09431, -0.1634), (-0.03829, 5.96e-08, -0.1457), (0.1126, 0.0, -0.1886), (-0.03829, -0.07285, -0.1262), (0.1126, -0.09431, -0.1634), (-0.03829, -0.1262, -0.07285), (0.1126, -0.1634, -0.09431), (-0.03829, -0.1457, 0.0), (0.1126, -0.1886, 0.0), (-0.03829, -0.1262, 0.07285), (0.1126, -0.1634, 0.09431), (-0.03829, -0.07285, 0.1262), (0.1126, -0.09431, 0.1634), (-0.03829, -1.192e-07, 0.1457), (0.1126, -1.788e-07, 0.1886), (-0.03829, 0.07285, 0.1262), (0.1126, 0.09431, 0.1634), (-0.03829, 0.1262, 0.07285), (0.1126, 0.1634, 0.09431), (-0.03829, 0.1886, 1.192e-07), (-0.03829, 0.1634, -0.09431), (-0.03829, 0.09431, -0.1634), (-0.03829, 5.96e-08, -0.1886), (-0.03829, -0.09431, -0.1634), (-0.03829, -0.1634, -0.09431), (-0.03829, -0.1886, 0.0), (-0.03829, -0.1634, 0.09431), (-0.03829, -0.09431, 0.1634), (-0.03829, -1.192e-07, 0.1886), (-0.03829, 0.09431, 0.1634), (-0.03829, 0.1634, 0.09431), (-0.004064, 0.1457, 0.0), (-0.004064, 0.1262, -0.07285), (-0.004064, 0.07285, -0.1262), (-0.004064, 5.96e-08, -0.1457), (-0.004064, -0.07285, -0.1262), (-0.004064, -0.1262, -0.07285), (-0.004064, -0.1457, 0.0), (-0.004064, -0.1262, 0.07285), (-0.004064, -0.07285, 0.1262), (-0.004064, -1.192e-07, 0.1457), (-0.004064, 0.07285, 0.1262), (-0.004064, 0.1262, 0.07285), (-0.004064, 0.03279, 1.192e-07), (-0.004064, 0.0284, -0.0164), (-0.004064, 0.0164, -0.0284), (-0.004064, 0.0, -0.03279), (-0.004064, -0.0164, -0.0284), (-0.004064, -0.0284, -0.0164), (-0.004064, -0.03279, 1.192e-07), (-0.004064, -0.0284, 0.0164), (-0.004064, -0.0164, 0.0284), (-0.004064, 0.0, 0.03279), (-0.004064, 0.0164, 0.0284), (-0.004064, 0.0284, 0.0164), (-0.004064, 0.03279, 1.192e-07), (-0.004064, 0.0284, -0.0164), (-0.004064, 0.0164, -0.0284), (-0.004064, 0.0, -0.03279), (-0.004064, -0.0164, -0.0284), (-0.004064, -0.0284, -0.0164), (-0.004064, -0.03279, 1.192e-07), (-0.004064, -0.0284, 0.0164), (-0.004064, -0.0164, 0.0284), (-0.004064, 0.0, 0.03279), (-0.004064, 0.0164, 0.0284), (-0.004064, 0.0284, 0.0164), (-0.02383, 0.02377, 1.192e-07), (-0.02383, 0.02058, -0.01188), (-0.02383, 0.01188, -0.02058), (-0.02383, 0.0, -0.02377), (-0.02383, -0.01188, -0.02058), (-0.02383, -0.02058, -0.01188), (-0.02383, -0.02377, 1.192e-07), (-0.02383, -0.02058, 0.01188), (-0.02383, -0.01188, 0.02058), (-0.02383, 0.0, 0.02377), (-0.02383, 0.01188, 0.02058), (-0.02383, 0.02058, 0.01188)], [], [(24, 1, 3, 25), (25, 3, 5, 26), (26, 5, 7, 27), (27, 7, 9, 28), (28, 9, 11, 29), (29, 11, 13, 30), (30, 13, 15, 31), (31, 15, 17, 32), (32, 17, 19, 33), (33, 19, 21, 34), (3, 1, 23, 21, 19, 17, 15, 13, 11, 9, 7, 5), (34, 21, 23, 35), (35, 23, 1, 24), (8, 10, 41, 40), (2, 0, 24, 25), (4, 2, 25, 26), (6, 4, 26, 27), (8, 6, 27, 28), (10, 8, 28, 29), (12, 10, 29, 30), (14, 12, 30, 31), (16, 14, 31, 32), (18, 16, 32, 33), (20, 18, 33, 34), (22, 20, 34, 35), (0, 22, 35, 24), (43, 44, 56, 55), (22, 0, 36, 47), (2, 4, 38, 37), (16, 18, 45, 44), (10, 12, 42, 41), (4, 6, 39, 38), (18, 20, 46, 45), (12, 14, 43, 42), (6, 8, 40, 39), (20, 22, 47, 46), (0, 2, 37, 36), (14, 16, 44, 43), (48, 49, 61, 60), (40, 41, 53, 52), (47, 36, 48, 59), (37, 38, 50, 49), (44, 45, 57, 56), (41, 42, 54, 53), (38, 39, 51, 50), (45, 46, 58, 57), (42, 43, 55, 54), (39, 40, 52, 51), (46, 47, 59, 58), (36, 37, 49, 48), (70, 71, 83, 82), (55, 56, 68, 67), (52, 53, 65, 64), (59, 48, 60, 71), (49, 50, 62, 61), (56, 57, 69, 68), (53, 54, 66, 65), (50, 51, 63, 62), (57, 58, 70, 69), (54, 55, 67, 66), (51, 52, 64, 63), (58, 59, 71, 70), (72, 73, 74, 75, 76, 77, 78, 79, 80, 81, 82, 83), (60, 61, 73, 72), (67, 68, 80, 79), (64, 65, 77, 76), (71, 60, 72, 83), (61, 62, 74, 73), (68, 69, 81, 80), (65, 66, 78, 77), (62, 63, 75, 74), (69, 70, 82, 81), (66, 67, 79, 78), (63, 64, 76, 75)])
_uv = me_cylinder_004.uv_layers.new(name='UVMap')
_uv.uv.foreach_set('vector', [0.9545, 0.2123, 0.9552, 0.2528, 0.9294, 0.2532, 0.9287, 0.2127, 0.9287, 0.2127, 0.9294, 0.2532, 0.907, 0.2528, 0.9064, 0.2123, 0.9064, 0.2123, 0.907, 0.2528, 0.8941, 0.2516, 0.8934, 0.2111, 0.9566, 0.4409, 0.9559, 0.4813, 0.943, 0.4825, 0.9437, 0.4421, 0.9437, 0.4421, 0.943, 0.4825, 0.9206, 0.483, 0.9213, 0.4425, 0.9213, 0.4425, 0.9206, 0.483, 0.8948, 0.4825, 0.8955, 0.4421, 0.8955, 0.4421, 0.8948, 0.4825, 0.8725, 0.4813, 0.8732, 0.4409, 0.9769, 0.1689, 0.9775, 0.2094, 0.9552, 0.2106, 0.9545, 0.1702, 0.9545, 0.1702, 0.9552, 0.2106, 0.9294, 0.2111, 0.9287, 0.1706, 0.9287, 0.1706, 0.9294, 0.2111, 0.907, 0.2106, 0.9064, 0.1702, 0.8372, 0.5266, 0.8114, 0.5266, 0.7891, 0.5135, 0.7762, 0.4908, 0.7762, 0.4645, 0.7891, 0.4418, 0.8114, 0.4287, 0.8372, 0.4287, 0.8596, 0.4418, 0.8725, 0.4645, 0.8725, 0.4908, 0.8596, 0.5135, 0.9064, 0.1702, 0.907, 0.2106, 0.8941, 0.2094, 0.8934, 0.1689, 0.9769, 0.2111, 0.9775, 0.2516, 0.9552, 0.2528, 0.9545, 0.2123, 0.7762, 0.4181, 0.7861, 0.417, 0.7861, 0.4261, 0.7762, 0.4272, 0.2426, 0.1686, 0.2599, 0.1788, 0.257, 0.1899, 0.2346, 0.1768, 0.2327, 0.1511, 0.2426, 0.1686, 0.2346, 0.1768, 0.2217, 0.1541, 0.2327, 0.1308, 0.2327, 0.1511, 0.2217, 0.1541, 0.2217, 0.1278, 0.2426, 0.1133, 0.2327, 0.1308, 0.2217, 0.1278, 0.2346, 0.1051, 0.2599, 0.1031, 0.2426, 0.1133, 0.2346, 0.1051, 0.257, 0.09198, 0.2798, 0.1031, 0.2599, 0.1031, 0.257, 0.09198, 0.2828, 0.09198, 0.2971, 0.1133, 0.2798, 0.1031, 0.2828, 0.09198, 0.3051, 0.1051, 0.3071, 0.1308, 0.2971, 0.1133, 0.3051, 0.1051, 0.318, 0.1278, 0.3071, 0.1511, 0.3071, 0.1308, 0.318, 0.1278, 0.318, 0.1541, 0.2971, 0.1686, 0.3071, 0.1511, 0.318, 0.1541, 0.3051, 0.1768, 0.2798, 0.1788, 0.2971, 0.1686, 0.3051, 0.1768, 0.2828, 0.1899, 0.2599, 0.1788, 0.2798, 0.1788, 0.2828, 0.1899, 0.257, 0.1899, 0.8784, 0.355, 0.8685, 0.3374, 0.8973, 0.3296, 0.8995, 0.3335, 0.2589, 0.09198, 0.239, 0.09164, 0.2391, 0.08246, 0.2591, 0.0828, 0.3408, 0.09134, 0.3235, 0.09198, 0.3235, 0.0828, 0.3408, 0.08216, 0.8406, 0.417, 0.8506, 0.4181, 0.8506, 0.4272, 0.8406, 0.4261, 0.7861, 0.417, 0.8034, 0.4163, 0.8034, 0.4255, 0.7861, 0.4261, 0.3235, 0.09198, 0.3036, 0.09198, 0.3036, 0.0828, 0.3235, 0.0828, 0.2862, 0.0907, 0.2762, 0.09164, 0.2763, 0.08246, 0.2863, 0.08152, 0.8034, 0.4163, 0.8233, 0.4163, 0.8233, 0.4255, 0.8034, 0.4255, 0.3036, 0.09198, 0.2863, 0.09134, 0.2863, 0.08216, 0.3036, 0.0828, 0.2762, 0.09164, 0.2589, 0.09198, 0.2591, 0.0828, 0.2763, 0.08246, 0.239, 0.09164, 0.2217, 0.0907, 0.2219, 0.08152, 0.2391, 0.08246, 0.8233, 0.4163, 0.8406, 0.417, 0.8406, 0.4261, 0.8233, 0.4255, -8.941e-08, 1.0, -8.941e-08, 1.0, -8.941e-08, 1.0, -8.941e-08, 1.0, 0.9329, 0.355, 0.9156, 0.3651, 0.9079, 0.3358, 0.9118, 0.3335, 0.8957, 0.2894, 0.9156, 0.2894, 0.9079, 0.3188, 0.9034, 0.3188, 0.9329, 0.2996, 0.9428, 0.3171, 0.914, 0.325, 0.9118, 0.321, 0.8685, 0.3374, 0.8685, 0.3171, 0.8973, 0.325, 0.8973, 0.3296, 0.9156, 0.3651, 0.8957, 0.3651, 0.9034, 0.3358, 0.9079, 0.3358, 0.9428, 0.3171, 0.9428, 0.3374, 0.914, 0.3296, 0.914, 0.325, 0.8685, 0.3171, 0.8784, 0.2996, 0.8995, 0.321, 0.8973, 0.325, 0.8957, 0.3651, 0.8784, 0.355, 0.8995, 0.3335, 0.9034, 0.3358, 0.9428, 0.3374, 0.9329, 0.355, 0.9118, 0.3335, 0.914, 0.3296, 0.8784, 0.2996, 0.8957, 0.2894, 0.9034, 0.3188, 0.8995, 0.321, 0.9156, 0.2894, 0.9329, 0.2996, 0.9118, 0.321, 0.9079, 0.3188, 0.865, 0.4286, 0.8627, 0.4284, 0.8649, 0.423, 0.8666, 0.4231, -8.941e-08, 1.0, -8.941e-08, 1.0, -8.941e-08, 1.0, -8.941e-08, 1.0, -8.941e-08, 1.0, -8.941e-08, 1.0, -8.941e-08, 1.0, -8.941e-08, 1.0, -8.941e-08, 1.0, -8.941e-08, 1.0, -8.941e-08, 1.0, -8.941e-08, 1.0, -8.941e-08, 1.0, -8.941e-08, 1.0, -8.941e-08, 1.0, -8.941e-08, 1.0, -8.941e-08, 1.0, -8.941e-08, 1.0, -8.941e-08, 1.0, -8.941e-08, 1.0, -8.941e-08, 1.0, -8.941e-08, 1.0, -8.941e-08, 1.0, -8.941e-08, 1.0, -8.941e-08, 1.0, -8.941e-08, 1.0, -8.941e-08, 1.0, -8.941e-08, 1.0, -8.941e-08, 1.0, -8.941e-08, 1.0, -8.941e-08, 1.0, -8.941e-08, 1.0, -8.941e-08, 1.0, -8.941e-08, 1.0, -8.941e-08, 1.0, -8.941e-08, 1.0, -8.941e-08, 1.0, -8.941e-08, 1.0, -8.941e-08, 1.0, -8.941e-08, 1.0, -8.941e-08, 1.0, -8.941e-08, 1.0, -8.941e-08, 1.0, -8.941e-08, 1.0, 0.8583, 0.4163, 0.8611, 0.418, 0.8627, 0.4208, 0.8627, 0.4241, 0.8611, 0.427, 0.8583, 0.4287, 0.855, 0.4287, 0.8522, 0.427, 0.8506, 0.4241, 0.8506, 0.4208, 0.8522, 0.418, 0.855, 0.4163, 0.3287, 0.1073, 0.3242, 0.1074, 0.3247, 0.1019, 0.3279, 0.1019, 0.8772, 0.4284, 0.8733, 0.4286, 0.8726, 0.4231, 0.8754, 0.423, 0.875, 0.4229, 0.8711, 0.423, 0.8705, 0.4175, 0.8734, 0.4175, 0.3325, 0.1071, 0.3287, 0.1073, 0.3279, 0.1019, 0.3308, 0.1017, 0.3242, 0.1074, 0.3203, 0.1073, 0.3219, 0.1019, 0.3247, 0.1019, 0.8733, 0.4286, 0.8688, 0.4287, 0.8694, 0.4232, 0.8726, 0.4231, 0.8711, 0.423, 0.8666, 0.4229, 0.8673, 0.4175, 0.8705, 0.4175, 0.3203, 0.1073, 0.318, 0.1071, 0.3203, 0.1017, 0.3219, 0.1019, 0.8688, 0.4287, 0.865, 0.4286, 0.8666, 0.4231, 0.8694, 0.4232, 0.8666, 0.4229, 0.8627, 0.4227, 0.8645, 0.4173, 0.8673, 0.4175, 0.8772, 0.4227, 0.875, 0.4229, 0.8734, 0.4175, 0.875, 0.4173])
me_cylinder_004.use_remesh_fix_poles = True
me_cylinder_004.use_remesh_preserve_attributes = False
me_cylinder_004.use_mirror_vertex_groups = False
me_cylinder_004.update()
arm_armature = bpy.data.armatures.new('Armature')  # bones are not reproduced

# ---- objects
ob_car = bpy.data.objects.new('Car', me_cube)
ob_frontlefttire = bpy.data.objects.new('FrontLeftTire', me_cylinder_001)
ob_backlefttire = bpy.data.objects.new('BackLeftTire', me_cylinder_002)
ob_frontrighttire = bpy.data.objects.new('FrontRightTire', me_cylinder_003)
ob_backrighttire = bpy.data.objects.new('BackRightTire', me_cylinder_004)
ob_armature = bpy.data.objects.new('Armature', arm_armature)

# ---- transforms, parenting, visibility, modifiers, constraints
ob_car.parent = ob_armature
ob_car.matrix_parent_inverse = Matrix(((1.0, 0.0, 0.0, 0.04334), (0.0, -1.0, -1.635e-08, -1.519), (-0.0, 1.635e-08, -1.0, 0.1963), (-0.0, 0.0, 0.0, 1.0)))
ob_car.location = (0.0, 0.01882, 2.465e-09)
ob_car.rotation_euler = (1.571, -0.0, 0.0)
ob_car.lineart.crease_threshold = 0.0
ob_frontlefttire.parent = ob_armature
ob_frontlefttire.matrix_parent_inverse = Matrix(((0.0, -0.0, -1.0, 0.1963), (1.0, 0.0, -0.0, -0.9567), (0.0, -1.0, 0.0, -1.519), (-0.0, -0.0, -0.0, 1.0)))
ob_frontlefttire.location = (0.9185, -1.519, 0.1963)
ob_frontlefttire.lineart.crease_threshold = 0.0
ob_backlefttire.parent = ob_armature
ob_backlefttire.matrix_parent_inverse = Matrix(((0.0, -0.0, -1.0, 0.1963), (1.0, 0.0, -0.0, -0.9567), (0.0, -1.0, 0.0, 1.205), (-0.0, -0.0, -0.0, 1.0)))
ob_backlefttire.location = (0.9185, 1.205, 0.1963)
ob_backlefttire.lineart.crease_threshold = 0.0
ob_frontrighttire.parent = ob_armature
ob_frontrighttire.matrix_parent_inverse = Matrix(((0.0, 0.0, 1.0, -0.1963), (-1.0, 0.0, 0.0, -1.043), (-0.0, -1.0, 0.0, -1.519), (0.0, 0.0, -0.0, 1.0)))
ob_frontrighttire.location = (-0.9185, -1.519, 0.1963)
ob_frontrighttire.lineart.crease_threshold = 0.0
ob_backrighttire.parent = ob_armature
ob_backrighttire.matrix_parent_inverse = Matrix(((0.0, 0.0, 1.0, -0.1963), (-1.0, 0.0, 0.0, -1.043), (0.0, -1.0, 0.0, 1.205), (0.0, 0.0, -0.0, 1.0)))
ob_backrighttire.location = (-0.9185, 1.205, 0.1963)
ob_backrighttire.lineart.crease_threshold = 0.0
ob_armature.location = (0.0, 0.0, 0.0)
ob_armature.rotation_euler = (1.571, -0.0, 0.0)
ob_armature.lineart.crease_threshold = 0.0

# ---- collection membership
scene.collection.objects.link(ob_car)
scene.collection.objects.link(ob_frontlefttire)
scene.collection.objects.link(ob_backlefttire)
scene.collection.objects.link(ob_frontrighttire)
scene.collection.objects.link(ob_backrighttire)
scene.collection.objects.link(ob_armature)

# ---- scene / render settings (as saved in the file)
scene.frame_start = 1; scene.frame_end = 60; scene.frame_set(0)
scene.render.engine = 'BLENDER_EEVEE_NEXT'
scene.cycles.use_denoising = False
scene.cycles.samples = 128
scene.cycles.sampling_pattern = 'TABULATED_SOBOL'
scene.cycles.use_adaptive_sampling = False
scene.cycles.use_light_tree = False
scene.view_settings.view_transform = 'Filmic'
bpy.context.view_layer.update()

# ---- added for rendering (the .blend has no active camera and no usable light): camera, sun
cam_auto = bpy.data.cameras.new('AutoCamera')
cam_auto.lens = 50.0
cam_auto.sensor_width = 36.0
cam_auto.clip_end = 1000.0
ob_auto_camera = bpy.data.objects.new('AutoCamera', cam_auto)
scene.collection.objects.link(ob_auto_camera)
ob_auto_camera.location = (4.49497, -5.57478, 4.24361)
ob_auto_camera.rotation_euler = (1.09748, -7.21219e-08, 0.694738)
scene.camera = ob_auto_camera
light_auto_sun = bpy.data.lights.new('AutoSun', 'SUN')
light_auto_sun.energy = 3.0
light_auto_sun.angle = 0.0523599
ob_auto_sun = bpy.data.objects.new('AutoSun', light_auto_sun)
scene.collection.objects.link(ob_auto_sun)
ob_auto_sun.rotation_euler = (0.872665, 0.174533, 0.523599)
bpy.context.view_layer.update()
